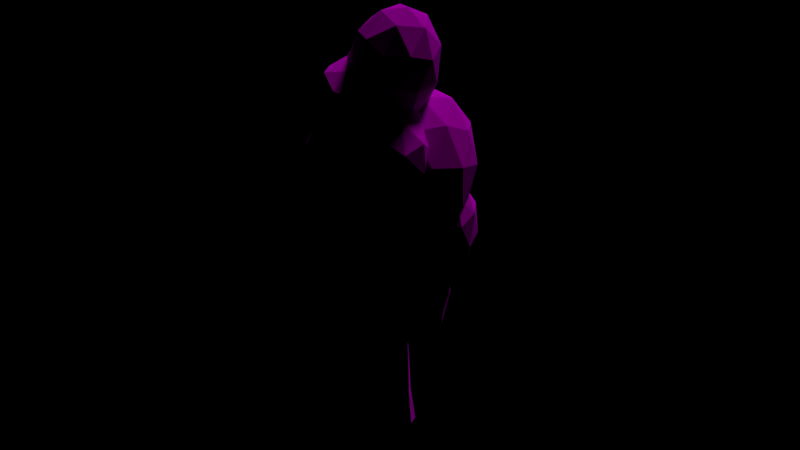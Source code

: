 # Source: City_Tree7.blend  (saved by Blender 2.81.16; exported with 4.5.12 LTS)
import bpy
from mathutils import Matrix  # noqa: F401  (used for matrix-valued properties, if any)

bpy.ops.wm.read_factory_settings(use_empty=True)
scene = bpy.context.scene
scene.name = 'Scene'

# ---- collections
col_collection_1 = bpy.data.collections.new('Collection 1'); scene.collection.children.link(col_collection_1)

# ---- images (referenced by path relative to the original .blend; pixels are not part of the script)
import os
ASSET_DIR = os.environ.get("B2B_ASSET_DIR", "")  # directory of the original .blend (textures are referenced by path, not embedded)
HERE = os.path.dirname(os.path.abspath(__file__))  # packed textures are extracted next to this script under _unpacked/

def load_image(name, relpath, width, height, colorspace="sRGB"):
    """Load a texture the original file referenced (path relative to the .blend, or extracted next to this script)."""
    p = next((c for c in (os.path.join(HERE, relpath), os.path.join(ASSET_DIR, relpath)) if relpath and os.path.exists(c)), "")
    if p:
        img = bpy.data.images.load(p, check_existing=True)
        img.name = name
    else:  # same state as the original file: an image datablock whose file is absent (Cycles renders it pink)
        img = bpy.data.images.new(name, width, height)
        img.source = "FILE"
        img.filepath = "//" + (relpath or name)
    img.colorspace_settings.name = colorspace
    return img
img_7_tree_png = load_image('_7_tree.png', '_7_tree.png', 1024, 1024, 'sRGB')

# ---- materials (node trees are filled in below, after node groups)
mat_7_tree = bpy.data.materials.new('_7_tree')
mat_7_tree.alpha_threshold = 0.0
mat_7_tree.roughness = 0.5

# ---- material node trees
mat_7_tree.use_nodes = True; mat_7_tree.node_tree.nodes.clear()
_N = mat_7_tree.node_tree.nodes; _L = mat_7_tree.node_tree.links
n0 = _N.new('ShaderNodeOutputMaterial'); n0.name = 'Material Output'; n0.location = (300, 300)
n1 = _N.new('ShaderNodeBsdfDiffuse'); n1.name = 'Diffuse BSDF'; n1.location = (10, 300)
n2 = _N.new('ShaderNodeTexImage'); n2.name = 'Image Texture'; n2.location = (-229, 293)
n2.width = 140
n2.image = img_7_tree_png
_L.new(n1.outputs[0], n0.inputs[0])
_L.new(n2.outputs[0], n1.inputs[0])
n0.is_active_output = True

# ---- lights
light_sun = bpy.data.lights.new('Sun', 'SUN')
light_sun.transmission_factor = 0.0
light_sun.angle = 0.1993
light_sun.energy = 1.0
light_sun.shadow_buffer_clip_start = 0.5
light_sun.shadow_soft_size = 0.1
light_sun.shadow_cascade_max_distance = 1000.0

# ---- meshes
me_icosphere_042 = bpy.data.meshes.new('Icosphere.042')
me_icosphere_042.from_pydata([(0.2904, 0.08845, 0.04781), (-0.1046, 0.2802, 0.06088), (0.1046, -0.2802, -0.06088), (-0.2904, -0.08845, -0.04781), (-0.02469, -0.4426, 0.503), (0.09543, -0.2043, 0.5733), (-0.16, -0.08039, 0.5817), (-0.2801, -0.3187, 0.5115), (-0.3215, -0.8634, 1.458), (-0.1053, -0.793, 1.499), (0.2571, -0.1248, -0.00851), (-0.2571, 0.1248, 0.00851), (0.1039, -0.3568, 0.5359), (-0.2886, -0.1663, 0.5489), (0.1209, 0.2399, 0.07074), (-0.1209, -0.2399, -0.07074), (-3.717e-05, -0.07842, 0.5964), (-0.1846, -0.4446, 0.4884), (-0.188, -0.5797, 1.535), (-0.4608, -0.4278, 1.59), (-1.14, -0.1444, 2.112), (-0.2533, 0.02982, 2.24), (0.2309, -0.7285, 2.098), (-1.204, -1.01, 1.891), (-0.868, -0.2701, 2.942), (-0.3122, -0.08981, 1.828), (-0.8334, -0.1922, 1.752), (-0.7114, 0.07672, 2.134), (-1.27, -0.5347, 1.929), (-0.8709, -0.7012, 1.622), (-0.02765, -0.5355, 1.744), (0.09432, -0.2666, 2.126), (-0.373, -0.9134, 1.617), (0.03359, -1.09, 1.916), (-0.8097, -1.256, 1.794), (-1.418, -0.4774, 2.42), (-1.456, -0.9864, 2.29), (-0.5516, 0.002888, 2.622), (-1.073, -0.09954, 2.547), (-0.05363, -0.2093, 2.617), (-1.171, -1.432, 2.207), (-1.258, -0.5513, 2.908), (-1.398, -2.129, 2.711), (-1.832, -1.317, 2.722), (-1.244, -2.393, 3.54), (-2.048, -1.974, 3.42), (-1.948, -1.079, 3.559), (-1.586, -0.9043, 2.757), (-1.386, -1.286, 2.449), (-1.13, -1.763, 2.442), (-0.9166, -2.153, 2.738), (-1.681, -1.756, 2.625), (-1.653, -0.7645, 3.248), (-2.004, -1.139, 3.124), (-1.144, -0.6852, 3.368), (-1.335, -2.388, 3.105), (-0.8263, -2.308, 3.226), (-2.063, -1.665, 3.042), (-1.807, -2.142, 3.035), (-1.717, -2.297, 3.523), (-2.131, -1.525, 3.534), (-1.017, -1.622, 6.217), (-0.4026, -2.301, 6.287), (-0.7839, -3.078, 6.06), (-1.634, -2.879, 5.849), (-1.778, -1.98, 5.946), (-1.365, -2.502, 6.514), (-1.512, -1.621, 5.647), (-1.736, -2.078, 5.514), (-0.5651, -1.528, 5.93), (-1.065, -1.411, 5.806), (-0.1191, -2.456, 5.915), (-0.7906, -3.122, 5.622), (-0.3432, -2.912, 5.781), (-1.652, -2.606, 5.457), (-1.29, -3.005, 5.498), (-1.48, -1.719, 6.146), (-0.6716, -1.908, 6.346), (-0.5345, -2.764, 6.254), (-1.258, -3.104, 5.997), (-1.843, -2.458, 5.93), (-1.237, -2.026, 6.48), (-1.685, -2.236, 6.32), (-0.876, -2.425, 6.521), (-1.1, -2.882, 6.388), (-1.6, -2.765, 6.264), (0.48, -0.9517, 2.201), (0.009438, -0.05354, 2.927), (1.122, -0.6326, 3.092), (0.9835, -1.872, 2.9), (0.2221, -0.4189, 4.074), (-0.002421, -2.424, 3.765), (0.9412, -0.7137, 2.524), (0.2871, -0.3734, 2.427), (0.6646, -0.1858, 2.95), (0.8596, -1.442, 2.411), (1.237, -1.255, 2.935), (0.4511, -2.093, 2.656), (-0.569, -0.17, 3.361), (0.7896, -0.4005, 3.625), (0.1355, -0.06014, 3.528), (1.062, -1.79, 3.503), (1.143, -1.061, 3.615), (-0.1284, -2.418, 3.164), (0.5761, -2.308, 3.33), (-0.4441, -0.3848, 4.036), (-0.06213, -1.421, 1.862), (-0.2241, -2.047, 2.12), (-0.732, -1.656, 2.009), (-0.8348, -2.051, 2.547), (-0.3964, -1.537, 1.848), (0.1802, -1.546, 2.025), (-0.09789, -1.766, 1.913), (0.08501, -1.913, 2.176), (-0.4916, -1.904, 2.0), (-0.9773, -1.541, 2.255), (-0.1957, -2.142, 2.425), (-0.8506, -1.907, 2.251), (-0.5521, -2.137, 2.316), (-0.5547, -2.145, 2.677), (-2.027, -1.688, 3.743), (-1.797, -0.8099, 4.213), (-2.192, -1.977, 4.756), (-1.738, -2.827, 4.348), (-1.488, -0.7125, 3.755), (-2.034, -1.153, 3.916), (-1.248, -0.61, 4.251), (-2.0, -2.339, 3.996), (-1.432, -2.631, 3.884), (-2.132, -1.323, 4.511), (-2.267, -1.839, 4.235), (-1.646, -0.9872, 4.718), (-0.7806, -2.604, 3.944), (-2.097, -2.509, 4.591), (-1.878, -1.673, 5.038), (-1.178, -2.981, 4.411), (-1.857, -2.406, 5.087), (-1.59, -2.906, 4.847), (-0.4285, -2.809, 4.29), (-0.09142, -3.275, 4.991), (-0.9577, -3.31, 4.912), (-0.6383, -3.174, 5.572), (-0.7186, -3.157, 4.549), (-0.2094, -3.136, 4.595), (0.1705, -2.874, 4.757), (-1.239, -3.061, 5.101), (0.09432, -3.006, 5.223), (-0.5205, -3.431, 4.961), (-0.8419, -3.372, 5.302), (-0.2271, -2.947, 5.564), (-0.3327, -3.351, 5.348), (-0.8789, -0.5243, 5.015), (-1.551, -1.153, 5.047), (-0.6161, -0.4804, 4.62), (-1.153, -0.5478, 4.623), (-1.291, -0.7507, 5.095), (-0.4219, -0.6418, 5.09), (-0.839, -0.8089, 5.384), (-1.234, -1.178, 5.403), (-1.048, -1.226, 5.47), (0.04423, -1.509, 5.743), (0.4055, -2.466, 5.643), (-1.342, -1.578, 5.362), (-0.1257, -1.092, 5.448), (-0.5156, -1.285, 5.679), (0.4023, -1.542, 5.51), (0.3388, -2.015, 5.781), (-0.01617, -2.418, 5.827), (0.6147, -2.105, 5.452), (0.4302, -2.564, 5.294), (0.0403, -2.758, 5.526), (0.7697, -2.146, 3.923), (-0.2303, -2.471, 3.923), (0.3225, -0.7694, 4.818), (0.9405, -1.62, 4.818), (0.3089, -2.429, 3.845), (0.9971, -1.929, 4.37), (0.9971, -1.311, 4.37), (0.6338, -2.429, 4.37), (0.6338, -0.811, 4.37), (0.7343, -2.12, 4.896), (0.7343, -1.12, 4.896), (0.2085, -1.12, 5.221), (0.07563, -1.163, 5.221), (0.1658, -1.252, 5.26), (0.4892, -2.125, 5.043), (0.524, -1.709, 5.211), (-0.1756, -0.7347, 4.583), (-0.1419, -0.8654, 4.953), (-0.172, -0.7785, 4.807), (-0.4283, -1.034, 5.396), (-0.2001, -1.012, 5.195), (-0.1074, -1.045, 5.098), (-0.6618, -1.077, 5.452), (-0.7893, -1.193, 5.518), (-1.16, -1.335, 5.411), (-1.322, -1.43, 5.277), (0.09, -2.708, 5.319), (0.1548, -2.662, 5.188), (0.2532, -2.485, 5.02), (0.25, -2.465, 4.828), (0.2021, -2.533, 4.63), (-0.08767, -2.762, 5.471), (-0.04567, -2.586, 4.337), (-0.4256, -2.437, 4.186), (0.2497, -2.375, 4.93), (-0.677, -2.726, 4.29), (-0.8633, -2.867, 4.433), (-1.085, -2.942, 4.603), (-1.3, -2.819, 4.973), (-1.245, -2.891, 4.879), (-1.492, -1.472, 5.091), (-1.454, -1.609, 5.14), (-1.565, -1.108, 4.831), (-1.586, -1.257, 4.914), (-1.038, -0.6678, 4.275), (-0.8979, -0.6947, 4.138), (-1.254, -0.7087, 4.388), (-1.542, -0.9144, 4.632), (-1.016, -0.7025, 3.786), (-0.7385, -0.7411, 4.111), (-0.9168, -0.671, 3.899), (-0.5658, -2.247, 3.869), (-0.7432, -2.208, 3.715), (-0.386, -2.065, 2.752), (-0.3246, -0.7514, 4.288), (-0.1955, -2.364, 3.8), (0.04503, -0.6613, 4.253), (0.3623, -2.265, 3.738), (0.1876, -2.341, 3.752), (0.515, -2.182, 3.774), (-0.1715, -2.061, 2.619), (0.2295, -1.688, 2.348), (0.1489, -1.822, 2.446), (0.06464, -1.936, 2.53), (0.2256, -1.422, 2.235), (0.196, -1.294, 2.234), (0.5319, -0.827, 4.168), (0.8107, -1.133, 4.004), (0.6827, -0.9518, 4.118), (0.8894, -1.444, 3.967), (0.8827, -1.678, 3.853), (0.6517, -2.06, 3.764), (-1.193, -1.501, 5.445), (-1.348, -1.702, 5.316), (-1.376, -1.81, 5.219), (-1.514, -2.169, 5.233), (-1.466, -1.996, 5.246), (-1.496, -2.313, 5.21), (-1.332, -2.615, 5.199), (-1.233, -2.802, 5.275), (-1.069, -1.44, 5.515), (-1.113, -2.968, 5.386), (-0.8737, -3.064, 5.525), (-0.5784, -1.487, 5.723), (-0.8374, -1.42, 5.624), (-0.4157, -1.583, 5.778), (-0.3616, -2.878, 5.591), (-0.6481, -3.037, 5.596), (-0.2232, -1.849, 5.883), (-0.1035, -2.492, 5.755), (-0.146, -2.074, 5.863), (-0.21, -2.707, 5.535), (-1.968, -1.444, 3.759), (-1.972, -1.815, 3.754), (-1.899, -1.248, 3.75), (-1.868, -2.009, 3.755), (-1.76, -2.112, 3.715), (-1.588, -2.233, 3.702), (-1.534, -0.886, 3.662), (-1.319, -2.307, 3.674), (-1.107, -0.8385, 3.602), (-1.276, -0.8352, 3.6), (-1.153, -2.296, 3.635), (-1.013, -2.257, 3.621), (-0.8832, -2.191, 3.639), (-1.027, -0.7166, 3.125), (-1.056, -0.7062, 3.272), (-0.5992, -1.981, 2.848), (-0.7297, -2.014, 2.769), (-0.8434, -1.995, 2.671), (-0.9997, -1.801, 2.506), (-0.7298, -2.168, 3.351), (-0.6666, -2.138, 3.084), (-0.6359, -2.073, 2.95), (0.1092, -1.178, 2.237), (-0.009765, -1.196, 2.0), (-0.2108, -1.269, 1.898), (-1.032, -1.582, 2.429), (-0.5684, -1.408, 1.939), (-0.3572, -1.371, 1.882), (-0.7321, -1.476, 2.025), (-1.241, -1.405, 2.44), (0.2079, -0.9276, 2.222), (-1.456, -0.9162, 2.707), (0.2309, -0.6928, 2.309), (-1.274, -0.705, 2.915), (-0.8583, -0.5438, 3.1), (-0.591, -0.3407, 2.995), (0.06975, -0.3706, 2.499), (0.1713, -0.4969, 2.385), (-0.1423, -0.2525, 2.718), (-0.2825, -0.2403, 2.779), (-0.4544, -0.2734, 2.912), (-0.1748, -0.8946, 1.738), (-0.203, -0.7274, 1.68), (-0.4216, -0.7128, 1.607)], [], [(13, 7, 306), (15, 4, 17), (14, 6, 16), (11, 7, 13), (10, 5, 12), (12, 9, 8), (17, 8, 306), (16, 6, 18), (4, 12, 8), (306, 305, 18), (10, 4, 2), (11, 6, 1), (6, 306, 18), (18, 305, 304, 9), (5, 18, 9), (7, 17, 306), (14, 5, 0), (15, 7, 3), (15, 2, 4), (14, 1, 6), (11, 3, 7), (10, 0, 5), (12, 5, 9), (17, 4, 8), (8, 9, 304, 32), (306, 8, 32), (10, 12, 4), (11, 13, 6), (6, 13, 306), (5, 16, 18), (14, 16, 5), (15, 17, 7), (19, 26, 25), (20, 26, 28), (19, 25, 30), (19, 30, 305, 306), (20, 28, 35), (21, 27, 37), (22, 31, 300, 295), (23, 34, 40), (20, 35, 38), (21, 37, 39), (22, 295, 293), (23, 40, 36), (24, 41, 276, 297), (41, 294, 296), (36, 48, 294), (36, 40, 292, 48), (40, 288, 292), (39, 37, 303, 302, 301), (37, 24, 298, 303), (38, 41, 24), (38, 35, 41), (35, 294, 41), (40, 115, 288), (40, 34, 291, 115), (34, 290, 289, 291), (33, 22, 293, 285), (31, 21, 39), (37, 38, 24), (37, 27, 38), (27, 20, 38), (35, 36, 294), (35, 28, 36), (28, 23, 36), (29, 34, 23), (29, 32, 34), (32, 290, 34), (290, 32, 33), (30, 22, 33), (30, 31, 22), (30, 25, 31), (25, 21, 31), (28, 29, 23), (28, 26, 29), (26, 19, 29), (25, 27, 21), (25, 26, 27), (26, 20, 27), (42, 50, 55), (43, 51, 57), (42, 55, 58), (43, 57, 53), (44, 273, 270), (45, 59, 266), (46, 60, 263, 265), (60, 45, 266, 264), (59, 44, 270, 268), (53, 60, 46), (53, 57, 60), (57, 45, 60), (58, 59, 45), (58, 55, 59), (55, 44, 59), (56, 275, 274, 273, 44), (56, 282, 275), (54, 269, 272, 271), (54, 52, 269), (52, 46, 269), (57, 58, 45), (57, 51, 58), (51, 42, 58), (55, 56, 44), (55, 50, 56), (50, 284, 283, 56), (52, 53, 46), (52, 47, 53), (47, 43, 53), (48, 51, 43), (48, 49, 51), (49, 42, 51), (49, 50, 42), (49, 281, 280, 50), (47, 48, 43), (61, 76, 81), (62, 77, 83), (63, 78, 84), (64, 79, 85), (65, 80, 82), (82, 85, 66), (82, 80, 85), (80, 64, 85), (85, 84, 66), (85, 79, 84), (79, 63, 84), (84, 83, 66), (84, 78, 83), (78, 62, 83), (83, 81, 66), (83, 77, 81), (77, 61, 81), (81, 82, 66), (81, 76, 82), (76, 65, 82), (68, 80, 65), (68, 74, 80), (74, 64, 80), (75, 79, 64), (75, 72, 79), (72, 63, 79), (73, 78, 63), (73, 71, 78), (71, 62, 78), (259, 77, 62), (259, 69, 77), (69, 61, 77), (70, 76, 61), (70, 67, 76), (67, 65, 76), (74, 75, 64), (74, 249, 250, 75), (72, 73, 63), (72, 258, 257, 73), (71, 259, 62), (71, 167, 261, 259), (69, 70, 61), (69, 254, 255, 70), (67, 68, 65), (86, 93, 92), (87, 93, 299, 39, 301, 302), (86, 92, 95), (86, 95, 235), (86, 235, 236, 285, 293), (87, 302, 303, 298, 98), (88, 94, 99), (89, 96, 101), (87, 98, 100), (88, 99, 102), (89, 101, 104), (90, 105, 225, 227), (105, 219, 221, 220), (276, 277, 54, 271, 219), (103, 91, 223), (104, 230, 228, 229, 91), (104, 101, 242, 230), (102, 239, 238, 240), (102, 99, 239), (99, 90, 237, 239), (100, 105, 90), (100, 98, 105), (98, 219, 105), (103, 104, 91), (103, 97, 104), (97, 89, 104), (101, 102, 240, 241), (101, 96, 102), (96, 88, 102), (99, 100, 90), (99, 94, 100), (94, 87, 100), (98, 276, 219), (98, 298, 297, 276), (95, 89, 97), (95, 96, 89), (95, 92, 96), (92, 88, 96), (93, 86, 293, 295, 300), (92, 94, 88), (92, 93, 94), (93, 87, 94), (106, 287, 286), (106, 286, 111), (106, 111, 112), (106, 112, 110), (107, 113, 116), (108, 114, 117), (107, 116, 118), (108, 117, 115), (109, 119, 279, 280), (119, 224, 278), (115, 281, 288), (115, 117, 281), (117, 109, 281), (118, 119, 109), (118, 116, 119), (116, 231, 224, 119), (117, 118, 109), (117, 114, 118), (114, 107, 118), (116, 234, 231), (116, 113, 234), (113, 232, 233, 234), (110, 114, 108), (110, 112, 114), (112, 107, 114), (112, 113, 107), (112, 111, 113), (111, 232, 113), (111, 235, 232), (111, 286, 236, 235), (286, 285, 236), (120, 264, 266, 267, 127), (121, 125, 129), (120, 127, 130), (121, 129, 131), (122, 133, 136), (123, 135, 137), (137, 210, 209, 249), (137, 135, 208, 210), (135, 207, 208), (134, 122, 136), (136, 137, 249), (136, 133, 137), (133, 123, 137), (128, 135, 123), (128, 132, 135), (132, 206, 207, 135), (131, 134, 211, 214, 213), (131, 129, 134), (129, 122, 134), (130, 133, 122), (130, 127, 133), (127, 123, 133), (132, 204, 206), (132, 223, 222, 204), (126, 121, 131), (129, 130, 122), (129, 125, 130), (125, 120, 130), (127, 128, 123), (127, 267, 268, 128), (124, 121, 126), (124, 125, 121), (124, 269, 265, 125), (138, 203, 143), (138, 143, 142), (139, 146, 150), (140, 147, 148), (148, 150, 141), (148, 147, 150), (147, 139, 150), (150, 149, 141), (150, 146, 149), (146, 197, 202, 149), (149, 257, 258, 141), (149, 262, 257), (145, 140, 148), (142, 147, 140), (142, 143, 147), (143, 139, 147), (144, 146, 139), (144, 205, 146), (205, 199, 198, 197, 146), (143, 144, 139), (143, 203, 144), (203, 201, 144), (225, 216, 153), (225, 153, 187), (151, 155, 157), (152, 212, 158), (158, 195, 159), (158, 212, 196, 195), (156, 151, 157), (157, 158, 159, 194), (157, 155, 158), (155, 152, 158), (153, 151, 156), (154, 155, 151), (154, 218, 155), (218, 152, 155), (153, 154, 151), (153, 216, 154), (216, 215, 217, 154), (218, 213, 214, 152), (159, 195, 196, 162), (159, 162, 243, 251), (159, 251, 255, 254, 164), (160, 259, 166), (167, 170, 161), (167, 260, 262, 170), (170, 169, 161), (170, 202, 197, 198, 169), (169, 168, 161), (169, 185, 168), (168, 166, 161), (168, 165, 166), (165, 160, 166), (166, 167, 161), (166, 259, 261, 167), (163, 160, 165), (164, 259, 160), (164, 254, 256, 259), (163, 164, 160), (163, 190, 193, 164), (162, 212, 245, 244), (162, 196, 212), (171, 242, 241), (171, 241, 176), (172, 175, 203), (171, 176, 178), (200, 180, 185, 205), (173, 188, 182), (174, 181, 186), (186, 182, 184), (186, 181, 182), (181, 173, 182), (182, 183, 184), (182, 188, 192, 183), (180, 174, 186), (177, 181, 174), (177, 179, 181), (179, 173, 181), (227, 189, 188, 173), (227, 225, 187, 189), (203, 200, 201), (178, 180, 200), (178, 176, 180), (176, 174, 180), (179, 227, 173), (179, 237, 227), (203, 178, 200), (203, 175, 178), (175, 171, 178), (176, 177, 174), (176, 241, 177), (168, 186, 165), (184, 183, 163, 165), (185, 186, 168), (186, 184, 165), (194, 193, 190, 157), (192, 156, 190, 191), (187, 153, 156), (191, 190, 163), (192, 188, 189, 187, 156), (157, 190, 156), (192, 191, 163, 183), (198, 199, 205, 169), (204, 203, 138), (205, 185, 169), (201, 200, 205, 144), (202, 262, 149), (217, 215, 126), (214, 211, 212, 152), (217, 218, 154), (208, 142, 140), (204, 222, 172), (206, 204, 138), (249, 209, 145), (208, 207, 142), (207, 206, 138, 142), (208, 140, 145), (209, 210, 208, 145), (213, 218, 131), (238, 239, 179, 177), (228, 230, 242, 171, 175), (225, 220, 216), (222, 226, 172), (226, 91, 229, 175, 172), (220, 221, 126, 215, 216), (229, 228, 175), (231, 234, 233, 232, 97), (231, 97, 103), (224, 231, 103, 283, 284), (227, 237, 90), (219, 271, 272, 124), (241, 240, 238, 177), (221, 219, 124, 126), (97, 232, 235, 95), (239, 237, 179), (251, 243, 67, 70), (256, 254, 69), (71, 260, 167), (247, 245, 212, 211, 134), (245, 247, 246, 248, 68), (257, 262, 73), (255, 251, 70), (262, 260, 71, 73), (252, 145, 148), (258, 72, 253, 141), (75, 252, 253, 72), (243, 162, 244, 245, 67), (249, 248, 246, 136), (248, 249, 74), (262, 202, 170), (252, 250, 249, 145), (248, 74, 68), (253, 252, 148, 141), (250, 252, 75), (246, 247, 134, 136), (268, 270, 273, 128), (265, 269, 46), (278, 279, 119), (275, 282, 223), (280, 279, 278, 284, 50), (283, 282, 56), (264, 120, 263, 60), (268, 267, 266, 59), (272, 269, 124), (282, 283, 103, 223), (284, 278, 224), (265, 263, 120, 125), (274, 275, 223, 132), (280, 281, 109), (273, 274, 132, 128), (286, 287, 290, 33), (48, 292, 288, 49), (290, 287, 106, 110), (296, 276, 41), (296, 52, 54), (297, 298, 24), (288, 281, 49), (115, 291, 108), (39, 299, 300, 31), (289, 290, 110), (291, 289, 110, 108), (296, 47, 52), (296, 294, 47), (300, 299, 93), (32, 304, 305, 30, 33), (19, 306, 32, 29), (47, 294, 48), (67, 245, 68), (223, 91, 226, 222), (101, 241, 242), (172, 203, 204), (186, 185, 180), (193, 194, 159, 164), (131, 218, 217, 126), (220, 225, 105), (69, 259, 256), (277, 276, 296, 54), (285, 286, 33)])
_uv = me_icosphere_042.uv_layers.new(name='UVMap')
_uv.uv.foreach_set('vector', [0.6376, 0.6996, 0.6553, 0.7021, 0.6498, 0.8281, 0.9869, 0.4781, 0.9674, 0.4257, 0.9854, 0.4268, 0.9908, 0.9361, 0.9713, 0.8744, 0.9891, 0.8743, 0.6296, 0.6349, 0.6553, 0.7021, 0.6376, 0.6996, 0.9632, 0.5515, 0.9808, 0.6129, 0.9652, 0.6118, 0.1975, 0.326, 0.2232, 0.3795, 0.2107, 0.3894, 0.6708, 0.7014, 0.6731, 0.8163, 0.6498, 0.8281, 0.9891, 0.8743, 0.9713, 0.8744, 0.9902, 0.7704, 0.9503, 0.6197, 0.9652, 0.6118, 0.9515, 0.7278, 0.965, 0.7528, 0.9908, 0.7479, 0.9902, 0.7704, 0.9632, 0.5515, 0.9503, 0.6197, 0.9399, 0.5607, 0.946, 0.9277, 0.9713, 0.8744, 0.9667, 0.9396, 0.9713, 0.8744, 0.965, 0.7528, 0.9902, 0.7704, 0.9871, 0.7198, 0.9808, 0.7355, 0.9699, 0.7412, 0.969, 0.7146, 0.9808, 0.6129, 0.9871, 0.7198, 0.969, 0.7146, 0.6553, 0.7021, 0.6708, 0.7014, 0.6498, 0.8281, 0.9568, 0.1483, 0.9819, 0.1036, 0.9819, 0.1531, 0.5469, 0.9397, 0.5712, 0.8853, 0.5719, 0.9397, 0.9583, 0.5406, 0.935, 0.5303, 0.9583, 0.481, 0.9908, 0.9361, 0.9667, 0.9396, 0.9713, 0.8744, 0.6296, 0.6349, 0.654, 0.6399, 0.6553, 0.7021, 0.9632, 0.5515, 0.9871, 0.5501, 0.9808, 0.6129, 0.9652, 0.6118, 0.9808, 0.6129, 0.969, 0.7146, 0.9854, 0.4268, 0.9674, 0.4257, 0.9869, 0.332, 0.246, 0.3267, 0.2663, 0.3105, 0.2748, 0.3325, 0.2505, 0.34, 0.6498, 0.8281, 0.6731, 0.8163, 0.6711, 0.8356, 0.9632, 0.5515, 0.9652, 0.6118, 0.9503, 0.6197, 0.946, 0.9277, 0.9549, 0.8679, 0.9713, 0.8744, 0.9713, 0.8744, 0.9549, 0.8679, 0.965, 0.7528, 0.9819, 0.1036, 0.9655, 0.09884, 0.9803, 0.008923, 0.9568, 0.1483, 0.9655, 0.09884, 0.9819, 0.1036, 0.6731, 0.6373, 0.6708, 0.7014, 0.6553, 0.7021, 0.3434, 0.03303, 0.3909, 0.008923, 0.3723, 0.05264, 0.5876, 0.3605, 0.6299, 0.332, 0.6272, 0.3856, 0.3434, 0.03303, 0.3723, 0.05264, 0.3254, 0.08147, 0.04599, 0.08547, 0.09923, 0.07832, 0.08604, 0.1023, 0.06082, 0.1097, 0.5876, 0.3605, 0.6272, 0.3856, 0.5784, 0.4172, 0.4092, 0.08407, 0.4296, 0.03892, 0.4568, 0.08927, 0.3295, 0.1331, 0.364, 0.1115, 0.3689, 0.143, 0.3489, 0.1476, 0.009499, 0.1885, 0.0518, 0.1862, 0.04308, 0.2369, 0.5876, 0.3605, 0.5784, 0.4172, 0.5509, 0.3831, 0.4092, 0.08407, 0.4568, 0.08927, 0.4163, 0.1341, 0.5764, 0.3096, 0.581, 0.2878, 0.5965, 0.3096, 0.6673, 0.4215, 0.6736, 0.4769, 0.6252, 0.453, 0.919, 0.1011, 0.9095, 0.04862, 0.9499, 0.0535, 0.948, 0.08037, 0.9095, 0.04862, 0.9067, 0.008923, 0.9189, 0.03634, 0.6252, 0.453, 0.6364, 0.4867, 0.5861, 0.4743, 0.6252, 0.453, 0.6736, 0.4769, 0.6503, 0.492, 0.6364, 0.4867, 0.5433, 0.2917, 0.5258, 0.3158, 0.5167, 0.2878, 0.946, 0.1788, 0.9003, 0.1515, 0.9441, 0.1363, 0.9441, 0.155, 0.9499, 0.1668, 0.9003, 0.1515, 0.919, 0.1011, 0.9452, 0.1188, 0.9441, 0.1363, 0.8679, 0.1012, 0.9095, 0.04862, 0.919, 0.1011, 0.8679, 0.1012, 0.8614, 0.04703, 0.9095, 0.04862, 0.5784, 0.4172, 0.5861, 0.4743, 0.549, 0.4506, 0.5433, 0.2917, 0.5433, 0.3166, 0.5258, 0.3158, 0.04308, 0.2369, 0.0518, 0.1862, 0.07839, 0.2109, 0.06808, 0.2384, 0.0518, 0.1862, 0.104, 0.1762, 0.08761, 0.1928, 0.07839, 0.2109, 0.1334, 0.1316, 0.1483, 0.09568, 0.1592, 0.1196, 0.1594, 0.1479, 0.364, 0.1115, 0.4092, 0.08407, 0.4163, 0.1341, 0.9003, 0.1515, 0.8679, 0.1012, 0.919, 0.1011, 0.9003, 0.1515, 0.8521, 0.15, 0.8679, 0.1012, 0.8521, 0.15, 0.837, 0.09835, 0.8679, 0.1012, 0.5784, 0.4172, 0.6252, 0.453, 0.5861, 0.4743, 0.5784, 0.4172, 0.6272, 0.3856, 0.6252, 0.453, 0.6272, 0.3856, 0.6673, 0.4215, 0.6252, 0.453, 0.01767, 0.1329, 0.0518, 0.1862, 0.009499, 0.1885, 0.01767, 0.1329, 0.07325, 0.1256, 0.0518, 0.1862, 0.07325, 0.1256, 0.104, 0.1762, 0.0518, 0.1862, 0.104, 0.1762, 0.07325, 0.1256, 0.1334, 0.1316, 0.09923, 0.07832, 0.1483, 0.09568, 0.1334, 0.1316, 0.3254, 0.08147, 0.364, 0.1115, 0.3295, 0.1331, 0.3254, 0.08147, 0.3723, 0.05264, 0.364, 0.1115, 0.3723, 0.05264, 0.4092, 0.08407, 0.364, 0.1115, 0.6272, 0.3856, 0.6767, 0.3678, 0.6673, 0.4215, 0.6272, 0.3856, 0.6299, 0.332, 0.6767, 0.3678, 0.009302, 0.09007, 0.04599, 0.08547, 0.01767, 0.1329, 0.3723, 0.05264, 0.4296, 0.03892, 0.4092, 0.08407, 0.3723, 0.05264, 0.3909, 0.008923, 0.4296, 0.03892, 0.3909, 0.008923, 0.441, 0.009687, 0.4296, 0.03892, 0.0705, 0.3309, 0.1193, 0.3089, 0.1049, 0.3661, 0.6027, 0.5205, 0.6475, 0.5469, 0.595, 0.5778, 0.0705, 0.3309, 0.1049, 0.3661, 0.04699, 0.3661, 0.6027, 0.5205, 0.595, 0.5778, 0.5516, 0.5367, 0.6651, 0.8556, 0.6475, 0.8581, 0.6511, 0.8422, 0.7216, 0.9355, 0.7354, 0.8891, 0.7623, 0.9218, 0.4635, 0.7033, 0.4842, 0.6587, 0.5027, 0.6772, 0.4916, 0.696, 0.7412, 0.9672, 0.7216, 0.9355, 0.7623, 0.9218, 0.7633, 0.9414, 0.7354, 0.8891, 0.7492, 0.8381, 0.7633, 0.852, 0.76, 0.8826, 0.5516, 0.5367, 0.5426, 0.6, 0.5135, 0.5583, 0.5516, 0.5367, 0.595, 0.5778, 0.5426, 0.6, 0.595, 0.5778, 0.5875, 0.6283, 0.5426, 0.6, 0.6835, 0.897, 0.7354, 0.8891, 0.7216, 0.9355, 0.6835, 0.897, 0.6997, 0.8398, 0.7354, 0.8891, 0.6997, 0.8398, 0.7492, 0.8381, 0.7354, 0.8891, 0.6651, 0.9136, 0.6296, 0.8814, 0.6407, 0.871, 0.6475, 0.8581, 0.6651, 0.8556, 0.6651, 0.9136, 0.6415, 0.9155, 0.6296, 0.8814, 0.4657, 0.8027, 0.4793, 0.7527, 0.4854, 0.7798, 0.495, 0.795, 0.4657, 0.8027, 0.4354, 0.7519, 0.4793, 0.7527, 0.4354, 0.7519, 0.4635, 0.7033, 0.4793, 0.7527, 0.595, 0.5778, 0.6386, 0.6102, 0.5875, 0.6283, 0.595, 0.5778, 0.6475, 0.5469, 0.6386, 0.6102, 0.6475, 0.5469, 0.6767, 0.5757, 0.6386, 0.6102, 0.6997, 0.8398, 0.7294, 0.7955, 0.7492, 0.8381, 0.1049, 0.3661, 0.1193, 0.3089, 0.1571, 0.3369, 0.1193, 0.3089, 0.1538, 0.295, 0.1596, 0.3076, 0.1571, 0.3369, 0.5248, 0.5026, 0.5516, 0.5367, 0.5135, 0.5583, 0.5248, 0.5026, 0.5772, 0.4804, 0.5516, 0.5367, 0.5772, 0.4804, 0.6027, 0.5205, 0.5516, 0.5367, 0.6364, 0.4867, 0.6475, 0.5469, 0.6027, 0.5205, 0.02871, 0.2443, 0.07025, 0.2736, 0.02556, 0.3089, 0.07025, 0.2736, 0.0705, 0.3309, 0.02556, 0.3089, 0.07025, 0.2736, 0.1193, 0.3089, 0.0705, 0.3309, 0.07025, 0.2736, 0.08737, 0.2726, 0.1174, 0.2882, 0.1193, 0.3089, 0.5772, 0.4804, 0.6364, 0.4867, 0.6027, 0.5205, 0.8618, 0.3781, 0.9161, 0.3752, 0.8933, 0.4278, 0.8164, 0.4524, 0.8314, 0.4171, 0.8666, 0.4715, 0.05586, 0.8191, 0.08626, 0.7803, 0.1054, 0.8369, 0.9253, 0.6495, 0.8856, 0.6815, 0.8856, 0.6213, 0.2825, 0.7331, 0.2423, 0.6969, 0.2848, 0.6889, 0.9513, 0.4296, 0.9606, 0.4744, 0.9218, 0.4706, 0.887, 0.5836, 0.933, 0.6065, 0.8856, 0.6213, 0.933, 0.6065, 0.9253, 0.6495, 0.8856, 0.6213, 0.8856, 0.6213, 0.8396, 0.6587, 0.847, 0.6107, 0.8856, 0.6213, 0.8856, 0.6815, 0.8396, 0.6587, 0.8856, 0.6815, 0.847, 0.7131, 0.8396, 0.6587, 0.1054, 0.8369, 0.1379, 0.7882, 0.1437, 0.8324, 0.1054, 0.8369, 0.08626, 0.7803, 0.1379, 0.7882, 0.08626, 0.7803, 0.1112, 0.7361, 0.1379, 0.7882, 0.8666, 0.4715, 0.8933, 0.4278, 0.9218, 0.4706, 0.8666, 0.4715, 0.8314, 0.4171, 0.8933, 0.4278, 0.8314, 0.4171, 0.8618, 0.3781, 0.8933, 0.4278, 0.8933, 0.4278, 0.9513, 0.4296, 0.9218, 0.4706, 0.8933, 0.4278, 0.9161, 0.3752, 0.9513, 0.4296, 0.9161, 0.3752, 0.9606, 0.3811, 0.9513, 0.4296, 0.2423, 0.7601, 0.2423, 0.6969, 0.2825, 0.7331, 0.2423, 0.7601, 0.191, 0.7283, 0.2423, 0.6969, 0.191, 0.7283, 0.1952, 0.6789, 0.2423, 0.6969, 0.933, 0.7039, 0.8856, 0.6815, 0.9253, 0.6495, 0.933, 0.7039, 0.887, 0.7412, 0.8856, 0.6815, 0.887, 0.7412, 0.847, 0.7131, 0.8856, 0.6815, 0.02764, 0.7655, 0.08626, 0.7803, 0.05586, 0.8191, 0.02764, 0.7655, 0.06016, 0.7167, 0.08626, 0.7803, 0.06016, 0.7167, 0.1112, 0.7361, 0.08626, 0.7803, 0.09142, 0.6789, 0.1437, 0.7294, 0.1112, 0.7361, 0.7702, 0.9238, 0.8092, 0.8894, 0.8314, 0.9211, 0.8159, 0.3579, 0.8618, 0.3781, 0.8314, 0.4171, 0.8682, 0.332, 0.9161, 0.3752, 0.8618, 0.3781, 0.8682, 0.332, 0.9263, 0.3338, 0.9161, 0.3752, 0.9263, 0.3338, 0.9606, 0.3811, 0.9161, 0.3752, 0.191, 0.7283, 0.1505, 0.7078, 0.1952, 0.6789, 0.191, 0.7283, 0.1636, 0.758, 0.1505, 0.7417, 0.1505, 0.7078, 0.01052, 0.8129, 0.02764, 0.7655, 0.05586, 0.8191, 0.01052, 0.8129, 0.009302, 0.7947, 0.01106, 0.76, 0.02764, 0.7655, 0.06016, 0.7167, 0.09142, 0.6789, 0.1112, 0.7361, 0.06016, 0.7167, 0.05124, 0.7038, 0.07582, 0.6892, 0.09142, 0.6789, 0.8159, 0.3579, 0.8682, 0.332, 0.8618, 0.3781, 0.8092, 0.8894, 0.794, 0.8727, 0.803, 0.8428, 0.8314, 0.8365, 0.2848, 0.7913, 0.2423, 0.7601, 0.2825, 0.7331, 0.3118, 0.1666, 0.3721, 0.1516, 0.3242, 0.2198, 0.4464, 0.1574, 0.3721, 0.1516, 0.3909, 0.1397, 0.4163, 0.1341, 0.4275, 0.1357, 0.4413, 0.1287, 0.1854, 0.1067, 0.237, 0.07335, 0.2499, 0.1389, 0.1854, 0.1067, 0.2499, 0.1389, 0.1793, 0.1637, 0.1854, 0.1067, 0.1793, 0.1637, 0.1718, 0.1537, 0.1594, 0.1479, 0.1592, 0.1196, 0.4464, 0.1574, 0.4413, 0.1287, 0.4606, 0.1259, 0.4719, 0.1231, 0.5099, 0.1468, 0.365, 0.2734, 0.4034, 0.2144, 0.4407, 0.2796, 0.6924, 0.7097, 0.6835, 0.6384, 0.7461, 0.6793, 0.4464, 0.1574, 0.5099, 0.1468, 0.4885, 0.2114, 0.365, 0.2734, 0.4407, 0.2796, 0.3846, 0.3254, 0.6924, 0.7097, 0.7461, 0.6793, 0.7563, 0.759, 0.3782, 0.8017, 0.3793, 0.7306, 0.4286, 0.7481, 0.414, 0.7867, 0.3793, 0.7306, 0.4008, 0.6587, 0.4036, 0.6733, 0.4212, 0.6986, 0.4576, 0.8129, 0.4654, 0.81, 0.4657, 0.8027, 0.495, 0.795, 0.5027, 0.8107, 0.2324, 0.9207, 0.167, 0.9407, 0.1662, 0.8552, 0.7563, 0.759, 0.8034, 0.7373, 0.8088, 0.7546, 0.8204, 0.7709, 0.8327, 0.7888, 0.7563, 0.759, 0.7461, 0.6793, 0.7947, 0.7189, 0.8034, 0.7373, 0.7557, 0.6052, 0.8327, 0.6058, 0.813, 0.6185, 0.8031, 0.6434, 0.3846, 0.3254, 0.4407, 0.2796, 0.4587, 0.3228, 0.3439, 0.8464, 0.3782, 0.8017, 0.4201, 0.8335, 0.4276, 0.8464, 0.3118, 0.7776, 0.3793, 0.7306, 0.3782, 0.8017, 0.3118, 0.7776, 0.3196, 0.6967, 0.3793, 0.7306, 0.3196, 0.6967, 0.4008, 0.6587, 0.3793, 0.7306, 0.2324, 0.9207, 0.2094, 0.9906, 0.167, 0.9407, 0.2256, 0.3076, 0.2455, 0.2284, 0.2979, 0.2671, 0.2455, 0.2284, 0.3009, 0.1899, 0.2979, 0.2671, 0.7461, 0.6793, 0.7557, 0.6052, 0.8031, 0.6434, 0.7913, 0.6685, 0.7461, 0.6793, 0.6835, 0.6384, 0.7557, 0.6052, 0.6835, 0.6384, 0.7089, 0.5836, 0.7557, 0.6052, 0.4407, 0.2796, 0.4885, 0.2114, 0.5099, 0.2683, 0.4407, 0.2796, 0.4034, 0.2144, 0.4885, 0.2114, 0.4034, 0.2144, 0.4464, 0.1574, 0.4885, 0.2114, 0.289, 0.9259, 0.2392, 0.8862, 0.289, 0.8393, 0.289, 0.9259, 0.2485, 0.9388, 0.2469, 0.9068, 0.2392, 0.8862, 0.2499, 0.1389, 0.3009, 0.1899, 0.2455, 0.2284, 0.2499, 0.1389, 0.305, 0.1223, 0.3009, 0.1899, 0.2499, 0.1389, 0.237, 0.07335, 0.305, 0.1223, 0.3242, 0.2198, 0.365, 0.2734, 0.3126, 0.2884, 0.1568, 0.07335, 0.1854, 0.1067, 0.1592, 0.1196, 0.1572, 0.1006, 0.1481, 0.08899, 0.3242, 0.2198, 0.4034, 0.2144, 0.365, 0.2734, 0.3242, 0.2198, 0.3721, 0.1516, 0.4034, 0.2144, 0.3721, 0.1516, 0.4464, 0.1574, 0.4034, 0.2144, 0.9055, 0.4885, 0.9282, 0.481, 0.9227, 0.5017, 0.9055, 0.4885, 0.9227, 0.5017, 0.8887, 0.5197, 0.1334, 0.1644, 0.1692, 0.1692, 0.1448, 0.1994, 0.1334, 0.1644, 0.1448, 0.1994, 0.1045, 0.1919, 0.1526, 0.2392, 0.1805, 0.2131, 0.1736, 0.258, 0.465, 0.8891, 0.4354, 0.8922, 0.4461, 0.8525, 0.1526, 0.2392, 0.1736, 0.258, 0.1336, 0.2721, 0.465, 0.8891, 0.4461, 0.8525, 0.4874, 0.8584, 0.8631, 0.5345, 0.8561, 0.4994, 0.8796, 0.5122, 0.8774, 0.5289, 0.8561, 0.4994, 0.8585, 0.481, 0.8819, 0.4961, 0.4874, 0.8584, 0.467, 0.8246, 0.4888, 0.8377, 0.4874, 0.8584, 0.4461, 0.8525, 0.467, 0.8246, 0.4461, 0.8525, 0.4394, 0.8196, 0.467, 0.8246, 0.8241, 0.5214, 0.8561, 0.4994, 0.8631, 0.5345, 0.8241, 0.5214, 0.8159, 0.4822, 0.8561, 0.4994, 0.9353, 0.2711, 0.9583, 0.2735, 0.9698, 0.2975, 0.9573, 0.3125, 0.8445, 0.5569, 0.8241, 0.5214, 0.8631, 0.5345, 0.0933, 0.2646, 0.1158, 0.2358, 0.1336, 0.2721, 0.1158, 0.2358, 0.1526, 0.2392, 0.1336, 0.2721, 0.9353, 0.2711, 0.9594, 0.2426, 0.9583, 0.2735, 0.9353, 0.2711, 0.9295, 0.223, 0.9594, 0.2426, 0.9295, 0.223, 0.9609, 0.206, 0.9601, 0.2251, 0.9594, 0.2426, 0.1045, 0.1919, 0.1158, 0.2358, 0.08407, 0.2264, 0.1045, 0.1919, 0.1448, 0.1994, 0.1158, 0.2358, 0.1448, 0.1994, 0.1526, 0.2392, 0.1158, 0.2358, 0.1448, 0.1994, 0.1805, 0.2131, 0.1526, 0.2392, 0.1448, 0.1994, 0.1692, 0.1692, 0.1805, 0.2131, 0.9423, 0.1865, 0.9609, 0.206, 0.9295, 0.223, 0.9423, 0.1865, 0.9698, 0.1855, 0.9609, 0.206, 0.8887, 0.5197, 0.9227, 0.5017, 0.9143, 0.5369, 0.9046, 0.5403, 0.9227, 0.5017, 0.9282, 0.5306, 0.9143, 0.5369, 0.714, 0.4664, 0.7078, 0.4539, 0.6959, 0.4355, 0.6835, 0.4283, 0.7115, 0.3905, 0.7872, 0.5451, 0.7532, 0.5157, 0.809, 0.4752, 0.714, 0.4664, 0.7115, 0.3905, 0.766, 0.429, 0.5389, 0.8519, 0.5135, 0.7808, 0.5745, 0.8099, 0.9224, 0.8944, 0.884, 0.8681, 0.9392, 0.837, 0.8431, 0.8243, 0.8396, 0.7599, 0.8926, 0.7958, 0.8926, 0.7958, 0.8937, 0.7604, 0.907, 0.7668, 0.9392, 0.773, 0.8926, 0.7958, 0.8396, 0.7599, 0.861, 0.7479, 0.8937, 0.7604, 0.5502, 0.3149, 0.5695, 0.2878, 0.5695, 0.3198, 0.5605, 0.7231, 0.515, 0.7042, 0.5628, 0.6514, 0.9392, 0.837, 0.8926, 0.7958, 0.9392, 0.773, 0.9392, 0.837, 0.884, 0.8681, 0.8926, 0.7958, 0.884, 0.8681, 0.8431, 0.8243, 0.8926, 0.7958, 0.7395, 0.07009, 0.708, 0.1353, 0.687, 0.0763, 0.7395, 0.07009, 0.7825, 0.1287, 0.708, 0.1353, 0.7825, 0.1287, 0.7671, 0.1611, 0.7379, 0.1587, 0.708, 0.1353, 0.5745, 0.8099, 0.5605, 0.7231, 0.6044, 0.7462, 0.588, 0.7747, 0.5872, 0.7937, 0.5745, 0.8099, 0.5135, 0.7808, 0.5605, 0.7231, 0.5135, 0.7808, 0.515, 0.7042, 0.5605, 0.7231, 0.766, 0.429, 0.7674, 0.35, 0.809, 0.3976, 0.766, 0.429, 0.7115, 0.3905, 0.7674, 0.35, 0.7115, 0.3905, 0.7163, 0.332, 0.7674, 0.35, 0.7825, 0.1287, 0.8122, 0.1645, 0.7671, 0.1611, 0.7825, 0.1287, 0.827, 0.102, 0.8302, 0.1272, 0.8122, 0.1645, 0.5996, 0.8786, 0.5389, 0.8519, 0.5745, 0.8099, 0.809, 0.4752, 0.766, 0.429, 0.809, 0.3976, 0.809, 0.4752, 0.7532, 0.5157, 0.766, 0.429, 0.7532, 0.5157, 0.714, 0.4664, 0.766, 0.429, 0.7241, 0.01292, 0.7395, 0.07009, 0.687, 0.0763, 0.7241, 0.01292, 0.7689, 0.008923, 0.7701, 0.02887, 0.7395, 0.07009, 0.4854, 0.634, 0.4366, 0.652, 0.4283, 0.6086, 0.7338, 0.577, 0.7532, 0.5157, 0.7872, 0.5451, 0.7338, 0.577, 0.7193, 0.5614, 0.7277, 0.5142, 0.7532, 0.5157, 0.7762, 0.1866, 0.8191, 0.2121, 0.7518, 0.2364, 0.7762, 0.1866, 0.7518, 0.2364, 0.7182, 0.1906, 0.1793, 0.4392, 0.1394, 0.4591, 0.153, 0.398, 0.8398, 0.2226, 0.8747, 0.1855, 0.8831, 0.234, 0.8831, 0.234, 0.9227, 0.1985, 0.9214, 0.2449, 0.8831, 0.234, 0.8747, 0.1855, 0.9227, 0.1985, 0.1933, 0.3963, 0.1793, 0.4392, 0.153, 0.398, 0.153, 0.398, 0.105, 0.4201, 0.1207, 0.3728, 0.153, 0.398, 0.1394, 0.4591, 0.105, 0.4201, 0.1394, 0.4591, 0.1095, 0.4716, 0.1, 0.4467, 0.105, 0.4201, 0.5787, 0.9034, 0.5898, 0.9107, 0.5961, 0.9467, 0.5878, 0.9548, 0.5787, 0.9034, 0.5961, 0.8853, 0.5898, 0.9107, 0.837, 0.2688, 0.8398, 0.2226, 0.8831, 0.234, 0.7182, 0.1906, 0.6936, 0.2416, 0.6772, 0.1954, 0.7182, 0.1906, 0.7518, 0.2364, 0.6936, 0.2416, 0.7518, 0.2364, 0.7343, 0.2734, 0.6936, 0.2416, 0.1713, 0.495, 0.1394, 0.4591, 0.1793, 0.4392, 0.1713, 0.495, 0.1203, 0.5225, 0.1394, 0.4591, 0.1203, 0.5225, 0.1201, 0.5121, 0.1179, 0.4858, 0.1095, 0.4716, 0.1394, 0.4591, 0.7518, 0.2364, 0.7942, 0.2658, 0.7343, 0.2734, 0.7518, 0.2364, 0.8191, 0.2121, 0.7942, 0.2658, 0.8191, 0.2121, 0.8302, 0.2464, 0.7942, 0.2658, 0.4304, 0.511, 0.444, 0.5719, 0.3855, 0.5485, 0.4304, 0.511, 0.3855, 0.5485, 0.3977, 0.4931, 0.5336, 0.072, 0.5829, 0.05107, 0.5681, 0.1088, 0.6335, 0.04252, 0.6703, 0.07474, 0.6268, 0.09151, 0.6268, 0.09151, 0.636, 0.1046, 0.6211, 0.1132, 0.6268, 0.09151, 0.6703, 0.07474, 0.6505, 0.08677, 0.636, 0.1046, 0.5167, 0.12, 0.5336, 0.072, 0.5681, 0.1088, 0.5681, 0.1088, 0.6268, 0.09151, 0.6211, 0.1132, 0.603, 0.1366, 0.5681, 0.1088, 0.5829, 0.05107, 0.6268, 0.09151, 0.5829, 0.05107, 0.6335, 0.04252, 0.6268, 0.09151, 0.3855, 0.5485, 0.3424, 0.5658, 0.3384, 0.5142, 0.5407, 0.02646, 0.5829, 0.05107, 0.5336, 0.072, 0.5407, 0.02646, 0.5985, 0.008923, 0.5829, 0.05107, 0.5985, 0.008923, 0.6335, 0.04252, 0.5829, 0.05107, 0.3855, 0.5485, 0.3856, 0.597, 0.3424, 0.5658, 0.3855, 0.5485, 0.444, 0.5719, 0.3856, 0.597, 0.444, 0.5719, 0.4278, 0.5849, 0.4158, 0.602, 0.3856, 0.597, 0.2977, 0.5547, 0.2909, 0.5842, 0.2919, 0.6031, 0.2748, 0.5997, 0.6211, 0.1132, 0.636, 0.1046, 0.6505, 0.08677, 0.6676, 0.09614, 0.6211, 0.1132, 0.6676, 0.09614, 0.6538, 0.1106, 0.6428, 0.1228, 0.6211, 0.1132, 0.6428, 0.1228, 0.6295, 0.1481, 0.6217, 0.1786, 0.5985, 0.1731, 0.5839, 0.2334, 0.6357, 0.2329, 0.6103, 0.2812, 0.04381, 0.4558, 0.09477, 0.4548, 0.06337, 0.4962, 0.8654, 0.9481, 0.8552, 0.9409, 0.8396, 0.9139, 0.8654, 0.902, 0.09477, 0.4548, 0.1014, 0.509, 0.06337, 0.4962, 0.09477, 0.4548, 0.1, 0.4467, 0.1095, 0.4716, 0.1179, 0.4858, 0.1014, 0.509, 0.1014, 0.509, 0.05453, 0.5435, 0.06337, 0.4962, 0.1014, 0.509, 0.09243, 0.5514, 0.05453, 0.5435, 0.05453, 0.5435, 0.01894, 0.5106, 0.06337, 0.4962, 0.05453, 0.5435, 0.009302, 0.5562, 0.01894, 0.5106, 0.5559, 0.2513, 0.5839, 0.2334, 0.6103, 0.2812, 0.01894, 0.5106, 0.04381, 0.4558, 0.06337, 0.4962, 0.6103, 0.2812, 0.6357, 0.2329, 0.6498, 0.2474, 0.6703, 0.2702, 0.5486, 0.1845, 0.5839, 0.2334, 0.5559, 0.2513, 0.5985, 0.1731, 0.6357, 0.2329, 0.5839, 0.2334, 0.5985, 0.1731, 0.6217, 0.1786, 0.6214, 0.1995, 0.6357, 0.2329, 0.5486, 0.1845, 0.5985, 0.1731, 0.5839, 0.2334, 0.5486, 0.1845, 0.5616, 0.1535, 0.5823, 0.1388, 0.5985, 0.1731, 0.2636, 0.8218, 0.2482, 0.8326, 0.2347, 0.8144, 0.25, 0.816, 0.6676, 0.09614, 0.6505, 0.08677, 0.6703, 0.07474, 0.2483, 0.514, 0.27, 0.5051, 0.2901, 0.5455, 0.2483, 0.514, 0.2901, 0.5455, 0.2316, 0.5481, 0.04978, 0.9521, 0.009302, 0.9163, 0.06176, 0.9042, 0.1933, 0.626, 0.138, 0.6362, 0.1738, 0.5772, 0.1358, 0.5221, 0.105, 0.5787, 0.09243, 0.5514, 0.1203, 0.5225, 0.2063, 0.5718, 0.2546, 0.5547, 0.2496, 0.611, 0.07619, 0.6285, 0.03364, 0.6371, 0.04776, 0.5706, 0.2679, 0.6666, 0.2496, 0.611, 0.2639, 0.6185, 0.2679, 0.6666, 0.2001, 0.6256, 0.2496, 0.611, 0.2001, 0.6256, 0.2063, 0.5718, 0.2496, 0.611, 0.2496, 0.611, 0.2639, 0.6045, 0.2639, 0.6185, 0.2496, 0.611, 0.2546, 0.5547, 0.2679, 0.5771, 0.2639, 0.6045, 0.105, 0.5787, 0.07619, 0.6285, 0.04776, 0.5706, 0.4397, 0.3524, 0.3757, 0.38, 0.3985, 0.3351, 0.4397, 0.3524, 0.4252, 0.4137, 0.3757, 0.38, 0.4252, 0.4137, 0.3738, 0.4394, 0.3757, 0.38, 0.4327, 0.4804, 0.3741, 0.4871, 0.3603, 0.4774, 0.3738, 0.4394, 0.4327, 0.4804, 0.4304, 0.511, 0.3977, 0.4931, 0.3741, 0.4871, 0.3044, 0.3728, 0.3044, 0.4358, 0.2969, 0.4135, 0.1738, 0.5772, 0.105, 0.5787, 0.1358, 0.5221, 0.1738, 0.5772, 0.138, 0.6362, 0.105, 0.5787, 0.138, 0.6362, 0.07619, 0.6285, 0.105, 0.5787, 0.4252, 0.4137, 0.4327, 0.4804, 0.3738, 0.4394, 0.4252, 0.4137, 0.4478, 0.4258, 0.4327, 0.4804, 0.06176, 0.9042, 0.02614, 0.8497, 0.08445, 0.8436, 0.06176, 0.9042, 0.009302, 0.9163, 0.02614, 0.8497, 0.2444, 0.4544, 0.2483, 0.514, 0.2001, 0.4893, 0.138, 0.6362, 0.09389, 0.6723, 0.07619, 0.6285, 0.138, 0.6362, 0.1661, 0.6659, 0.09389, 0.6723, 0.3408, 0.332, 0.3564, 0.365, 0.3184, 0.381, 0.3376, 0.4229, 0.3393, 0.4368, 0.3118, 0.4567, 0.3184, 0.381, 0.3863, 0.3493, 0.3564, 0.365, 0.3408, 0.332, 0.3564, 0.365, 0.3376, 0.4229, 0.3184, 0.381, 0.603, 0.1366, 0.5823, 0.1388, 0.5616, 0.1535, 0.5681, 0.1088, 0.3492, 0.4626, 0.3384, 0.5142, 0.3152, 0.4898, 0.3374, 0.4718, 0.3977, 0.4931, 0.3855, 0.5485, 0.3384, 0.5142, 0.3374, 0.4718, 0.3152, 0.4898, 0.3118, 0.4567, 0.3492, 0.4626, 0.3603, 0.4774, 0.3741, 0.4871, 0.3977, 0.4931, 0.3384, 0.5142, 0.5681, 0.1088, 0.5616, 0.1535, 0.5167, 0.12, 0.3492, 0.4626, 0.3374, 0.4718, 0.3118, 0.4567, 0.3393, 0.4368, 0.3753, 0.9169, 0.3815, 0.8895, 0.3787, 0.8742, 0.4089, 0.9097, 0.8122, 0.1645, 0.8191, 0.2121, 0.7762, 0.1866, 0.3787, 0.8742, 0.4089, 0.8531, 0.4089, 0.9097, 0.1583, 0.5235, 0.1358, 0.5221, 0.1203, 0.5225, 0.1713, 0.495, 0.1, 0.4467, 0.09048, 0.4369, 0.105, 0.4201, 0.6041, 0.8616, 0.6228, 0.8757, 0.5996, 0.8786, 0.2919, 0.6031, 0.2924, 0.6305, 0.2977, 0.6451, 0.2748, 0.5997, 0.6772, 0.3226, 0.6888, 0.2801, 0.7051, 0.3226, 0.7112, 0.1515, 0.7182, 0.1906, 0.6772, 0.1954, 0.08445, 0.947, 0.08051, 0.9846, 0.04978, 0.9521, 0.7671, 0.1611, 0.8122, 0.1645, 0.7762, 0.1866, 0.1313, 0.8436, 0.1255, 0.8767, 0.09678, 0.8824, 0.7112, 0.1515, 0.7379, 0.1587, 0.7182, 0.1906, 0.7379, 0.1587, 0.7671, 0.1611, 0.7762, 0.1866, 0.7182, 0.1906, 0.1406, 0.9234, 0.09129, 0.9234, 0.09678, 0.8824, 0.1255, 0.8767, 0.1254, 0.8911, 0.1406, 0.9234, 0.09678, 0.8824, 0.5872, 0.7937, 0.5824, 0.8234, 0.5745, 0.8099, 0.475, 0.3853, 0.4571, 0.4054, 0.4252, 0.4137, 0.4397, 0.3524, 0.2637, 0.4666, 0.2634, 0.4859, 0.27, 0.5051, 0.2483, 0.514, 0.2444, 0.4544, 0.4304, 0.511, 0.4487, 0.5544, 0.444, 0.5719, 0.2901, 0.3728, 0.2708, 0.4054, 0.2549, 0.3976, 0.2708, 0.4054, 0.2608, 0.4224, 0.2622, 0.4454, 0.2444, 0.4544, 0.2549, 0.3976, 0.4487, 0.5544, 0.4697, 0.5785, 0.4283, 0.6086, 0.4278, 0.5849, 0.444, 0.5719, 0.2622, 0.4454, 0.2637, 0.4666, 0.2444, 0.4544, 0.1824, 0.2569, 0.1964, 0.2297, 0.1964, 0.2118, 0.1946, 0.1918, 0.2455, 0.2284, 0.1824, 0.2569, 0.2455, 0.2284, 0.2256, 0.3076, 0.1681, 0.2736, 0.1824, 0.2569, 0.2256, 0.3076, 0.1596, 0.3076, 0.1538, 0.295, 0.414, 0.7867, 0.4201, 0.8335, 0.3782, 0.8017, 0.4829, 0.5882, 0.5067, 0.5928, 0.5063, 0.6094, 0.4854, 0.634, 0.5067, 0.3522, 0.4877, 0.362, 0.475, 0.3853, 0.4397, 0.3524, 0.4697, 0.5785, 0.4829, 0.5882, 0.4854, 0.634, 0.4283, 0.6086, 0.2455, 0.2284, 0.1946, 0.1918, 0.1793, 0.1637, 0.2499, 0.1389, 0.4571, 0.4054, 0.4478, 0.4258, 0.4252, 0.4137, 0.805, 0.817, 0.8026, 0.8039, 0.8311, 0.7955, 0.8314, 0.8365, 0.7851, 0.8927, 0.794, 0.8727, 0.8092, 0.8894, 0.06016, 0.7167, 0.04213, 0.7145, 0.05124, 0.7038, 0.612, 0.6884, 0.621, 0.7091, 0.61, 0.7312, 0.6044, 0.7462, 0.5605, 0.7231, 0.2347, 0.8144, 0.2231, 0.7956, 0.2087, 0.7822, 0.1943, 0.7739, 0.2423, 0.7601, 0.01106, 0.76, 0.01132, 0.734, 0.02764, 0.7655, 0.803, 0.8428, 0.805, 0.817, 0.8314, 0.8365, 0.01132, 0.734, 0.04213, 0.7145, 0.06016, 0.7167, 0.02764, 0.7655, 0.8714, 0.2811, 0.837, 0.2688, 0.8831, 0.234, 0.9227, 0.2542, 0.9153, 0.2624, 0.9006, 0.266, 0.9214, 0.2449, 0.5135, 0.9047, 0.533, 0.9102, 0.54, 0.942, 0.5392, 0.9572, 0.2723, 0.8262, 0.2636, 0.8218, 0.25, 0.816, 0.2347, 0.8144, 0.2848, 0.7913, 0.6228, 0.6349, 0.6064, 0.6598, 0.6058, 0.6719, 0.5628, 0.6514, 0.1943, 0.7739, 0.1636, 0.758, 0.191, 0.7283, 0.8396, 0.9139, 0.8501, 0.9011, 0.8654, 0.902, 0.8714, 0.2811, 0.8528, 0.2925, 0.8388, 0.3053, 0.837, 0.2688, 0.1943, 0.7739, 0.191, 0.7283, 0.2423, 0.7601, 0.9006, 0.266, 0.8714, 0.2811, 0.8831, 0.234, 0.9214, 0.2449, 0.54, 0.8853, 0.533, 0.9102, 0.5135, 0.9047, 0.6058, 0.6719, 0.612, 0.6884, 0.5605, 0.7231, 0.5628, 0.6514, 0.7701, 0.02887, 0.7821, 0.05426, 0.7952, 0.06625, 0.7395, 0.07009, 0.4916, 0.696, 0.4793, 0.7527, 0.4635, 0.7033, 0.8819, 0.4961, 0.8796, 0.5122, 0.8561, 0.4994, 0.1741, 0.8393, 0.2044, 0.8509, 0.1662, 0.8552, 0.1174, 0.2882, 0.1338, 0.2877, 0.1491, 0.281, 0.1538, 0.295, 0.1193, 0.3089, 0.6543, 0.9414, 0.6415, 0.9155, 0.6651, 0.9136, 0.7078, 0.4539, 0.714, 0.4664, 0.7233, 0.4922, 0.704, 0.4889, 0.76, 0.8826, 0.7589, 0.9056, 0.7623, 0.9218, 0.7354, 0.8891, 0.7052, 0.5736, 0.7193, 0.5614, 0.7338, 0.577, 0.2044, 0.8509, 0.2324, 0.8531, 0.2324, 0.9207, 0.1662, 0.8552, 0.6131, 0.3187, 0.6033, 0.3062, 0.6131, 0.2878, 0.7277, 0.5142, 0.7233, 0.4922, 0.714, 0.4664, 0.7532, 0.5157, 0.8082, 0.07593, 0.8219, 0.08513, 0.827, 0.102, 0.7825, 0.1287, 0.8774, 0.5289, 0.8801, 0.5569, 0.8631, 0.5345, 0.7952, 0.06625, 0.8082, 0.07593, 0.7825, 0.1287, 0.7395, 0.07009, 0.137, 0.1467, 0.1152, 0.1599, 0.104, 0.1762, 0.1334, 0.1316, 0.02871, 0.2443, 0.04657, 0.2471, 0.07259, 0.2517, 0.07025, 0.2736, 0.104, 0.1762, 0.1152, 0.1599, 0.1334, 0.1644, 0.1045, 0.1919, 0.9189, 0.03634, 0.9499, 0.0535, 0.9095, 0.04862, 0.3433, 0.8794, 0.3684, 0.9177, 0.3189, 0.9262, 0.948, 0.08037, 0.9452, 0.1188, 0.919, 0.1011, 0.07259, 0.2517, 0.08737, 0.2726, 0.07025, 0.2736, 0.4874, 0.8584, 0.4851, 0.8931, 0.465, 0.8891, 0.4163, 0.1341, 0.3909, 0.1397, 0.3689, 0.143, 0.364, 0.1115, 0.4884, 0.9105, 0.4888, 0.926, 0.47, 0.9225, 0.4851, 0.8931, 0.4884, 0.9105, 0.47, 0.9225, 0.465, 0.8891, 0.3433, 0.8794, 0.3684, 0.8604, 0.3684, 0.9177, 0.3433, 0.8794, 0.3564, 0.8531, 0.3684, 0.8604, 0.62, 0.3035, 0.6345, 0.2878, 0.6345, 0.3044, 0.07325, 0.1256, 0.09756, 0.1181, 0.08604, 0.1023, 0.09923, 0.07832, 0.1334, 0.1316, 0.04599, 0.08547, 0.06082, 0.1097, 0.07325, 0.1256, 0.01767, 0.1329, 0.5772, 0.4804, 0.5861, 0.4743, 0.6364, 0.4867, 0.2848, 0.7913, 0.2347, 0.8144, 0.2423, 0.7601, 0.1662, 0.8552, 0.167, 0.9407, 0.1614, 0.9188, 0.1505, 0.8767, 0.7461, 0.6793, 0.7913, 0.6685, 0.7947, 0.7189, 0.04978, 0.9521, 0.06176, 0.9042, 0.08445, 0.947, 0.04776, 0.5706, 0.09243, 0.5514, 0.105, 0.5787, 0.5823, 0.1388, 0.603, 0.1366, 0.6211, 0.1132, 0.5985, 0.1731, 0.5745, 0.8099, 0.5824, 0.8234, 0.6041, 0.8616, 0.5996, 0.8786, 0.4212, 0.6986, 0.4286, 0.7481, 0.3793, 0.7306, 0.8092, 0.8894, 0.7702, 0.9238, 0.7851, 0.8927, 0.3118, 0.9141, 0.3126, 0.8979, 0.3433, 0.8794, 0.3189, 0.9262, 0.1594, 0.1479, 0.137, 0.1467, 0.1334, 0.1316])
_uv.active_render = True
_uv = me_icosphere_042.uv_layers.new(name='UVMap.001')
_uv.uv.foreach_set('vector', [0.0, 0.0, 0.0, 0.0, 0.0, 0.0, 0.0, 0.0, 0.0, 0.0, 0.0, 0.0, 0.0, 0.0, 0.0, 0.0, 0.0, 0.0, 0.0, 0.0, 0.0, 0.0, 0.0, 0.0, 0.0, 0.0, 0.0, 0.0, 0.0, 0.0, 0.0, 0.0, 0.0, 0.0, 0.0, 0.0, 0.0, 0.0, 0.0, 0.0, 0.0, 0.0, 0.0, 0.0, 0.0, 0.0, 0.0, 0.0, 0.0, 0.0, 0.0, 0.0, 0.0, 0.0, 0.0, 0.0, 0.0, 0.0, 0.0, 0.0, 0.0, 0.0, 0.0, 0.0, 0.0, 0.0, 0.0, 0.0, 0.0, 0.0, 0.0, 0.0, 0.0, 0.0, 0.0, 0.0, 0.0, 0.0, 0.0, 0.0, 0.0, 0.0, 0.0, 0.0, 0.0, 0.0, 0.0, 0.0, 0.0, 0.0, 0.0, 0.0, 0.0, 0.0, 0.0, 0.0, 0.0, 0.0, 0.0, 0.0, 0.0, 0.0, 0.0, 0.0, 0.0, 0.0, 0.0, 0.0, 0.0, 0.0, 0.0, 0.0, 0.0, 0.0, 0.0, 0.0, 0.0, 0.0, 0.0, 0.0, 0.0, 0.0, 0.0, 0.0, 0.0, 0.0, 0.0, 0.0, 0.0, 0.0, 0.0, 0.0, 0.0, 0.0, 0.0, 0.0, 0.0, 0.0, 0.0, 0.0, 0.0, 0.0, 0.0, 0.0, 0.0, 0.0, 0.0, 0.0, 0.0, 0.0, 0.0, 0.0, 0.0, 0.0, 0.0, 0.0, 0.0, 0.0, 0.0, 0.0, 0.0, 0.0, 0.0, 0.0, 0.0, 0.0, 0.0, 0.0, 0.0, 0.0, 0.0, 0.0, 0.0, 0.0, 0.0, 0.0, 0.0, 0.0, 0.0, 0.0, 0.0, 0.0, 0.0, 0.0, 0.0, 0.0, 0.0, 0.0, 0.0, 0.0, 0.0, 0.0, 0.0, 0.0, 0.0, 0.0, 0.0, 0.0, 0.0, 0.0, 0.0, 0.0, 0.0, 0.0, 0.0, 0.0, 0.0, 0.0, 0.0, 0.0, 0.0, 0.0, 0.0, 0.0, 0.0, 0.0, 0.0, 0.0, 0.0, 0.0, 0.0, 0.0, 0.0, 0.0, 0.0, 0.0, 0.0, 0.0, 0.0, 0.0, 0.0, 0.0, 0.0, 0.0, 0.0, 0.0, 0.0, 0.0, 0.0, 0.0, 0.0, 0.0, 0.0, 0.0, 0.0, 0.0, 0.0, 0.0, 0.0, 0.0, 0.0, 0.0, 0.0, 0.0, 0.0, 0.0, 0.0, 0.0, 0.0, 0.0, 0.0, 0.0, 0.0, 0.0, 0.0, 0.0, 0.0, 0.0, 0.0, 0.0, 0.0, 0.0, 0.0, 0.0, 0.0, 0.0, 0.0, 0.0, 0.0, 0.0, 0.0, 0.0, 0.0, 0.0, 0.0, 0.0, 0.0, 0.0, 0.0, 0.0, 0.0, 0.0, 0.0, 0.0, 0.0, 0.0, 0.0, 0.0, 0.0, 0.0, 0.0, 0.0, 0.0, 0.0, 0.0, 0.0, 0.0, 0.0, 0.0, 0.0, 0.0, 0.0, 0.0, 0.0, 0.0, 0.0, 0.0, 0.0, 0.0, 0.0, 0.0, 0.0, 0.0, 0.0, 0.0, 0.0, 0.0, 0.0, 0.0, 0.0, 0.0, 0.0, 0.0, 0.0, 0.0, 0.0, 0.0, 0.0, 0.0, 0.0, 0.0, 0.0, 0.0, 0.0, 0.0, 0.0, 0.0, 0.0, 0.0, 0.0, 0.0, 0.0, 0.0, 0.0, 0.0, 0.0, 0.0, 0.0, 0.0, 0.0, 0.0, 0.0, 0.0, 0.0, 0.0, 0.0, 0.0, 0.0, 0.0, 0.0, 0.0, 0.0, 0.0, 0.0, 0.0, 0.0, 0.0, 0.0, 0.0, 0.0, 0.0, 0.0, 0.0, 0.0, 0.0, 0.0, 0.0, 0.0, 0.0, 0.0, 0.0, 0.0, 0.0, 0.0, 0.0, 0.0, 0.0, 0.0, 0.0, 0.0, 0.0, 0.0, 0.0, 0.0, 0.0, 0.0, 0.0, 0.0, 0.0, 0.0, 0.0, 0.0, 0.0, 0.0, 0.0, 0.0, 0.0, 0.0, 0.0, 0.0, 0.0, 0.0, 0.0, 0.0, 0.0, 0.0, 0.0, 0.0, 0.0, 0.0, 0.0, 0.0, 0.0, 0.0, 0.0, 0.0, 0.0, 0.0, 0.0, 0.0, 0.0, 0.0, 0.0, 0.0, 0.0, 0.0, 0.0, 0.0, 0.0, 0.0, 0.0, 0.0, 0.0, 0.0, 0.0, 0.0, 0.0, 0.0, 0.0, 0.0, 0.0, 0.0, 0.0, 0.0, 0.0, 0.0, 0.0, 0.0, 0.0, 0.0, 0.0, 0.0, 0.0, 0.0, 0.0, 0.0, 0.0, 0.0, 0.0, 0.0, 0.0, 0.0, 0.0, 0.0, 0.0, 0.0, 0.0, 0.0, 0.0, 0.0, 0.0, 0.0, 0.0, 0.0, 0.0, 0.0, 0.0, 0.0, 0.0, 0.0, 0.0, 0.0, 0.0, 0.0, 0.0, 0.0, 0.0, 0.0, 0.0, 0.0, 0.0, 0.0, 0.0, 0.0, 0.0, 0.0, 0.0, 0.0, 0.0, 0.0, 0.0, 0.0, 0.0, 0.0, 0.0, 0.0, 0.0, 0.0, 0.0, 0.0, 0.0, 0.0, 0.0, 0.0, 0.0, 0.0, 0.0, 0.0, 0.0, 0.0, 0.0, 0.0, 0.0, 0.0, 0.0, 0.0, 0.0, 0.0, 0.0, 0.0, 0.0, 0.0, 0.0, 0.0, 0.0, 0.0, 0.0, 0.0, 0.0, 0.0, 0.0, 0.0, 0.0, 0.0, 0.0, 0.0, 0.0, 0.0, 0.0, 0.0, 0.0, 0.0, 0.0, 0.0, 0.0, 0.0, 0.0, 0.0, 0.0, 0.0, 0.0, 0.0, 0.0, 0.0, 0.0, 0.0, 0.0, 0.0, 0.0, 0.0, 0.0, 0.0, 0.0, 0.0, 0.0, 0.0, 0.0, 0.0, 0.0, 0.0, 0.0, 0.0, 0.0, 0.0, 0.0, 0.0, 0.0, 0.0, 0.0, 0.0, 0.0, 0.0, 0.0, 0.0, 0.0, 0.0, 0.0, 0.0, 0.0, 0.0, 0.0, 0.0, 0.0, 0.0, 0.0, 0.0, 0.0, 0.0, 0.0, 0.0, 0.0, 0.0, 0.0, 0.0, 0.0, 0.0, 0.0, 0.0, 0.0, 0.0, 0.0, 0.0, 0.0, 0.0, 0.0, 0.0, 0.0, 0.0, 0.0, 0.0, 0.0, 0.0, 0.0, 0.0, 0.0, 0.0, 0.0, 0.0, 0.0, 0.0, 0.0, 0.0, 0.0, 0.0, 0.0, 0.0, 0.0, 0.0, 0.0, 0.0, 0.0, 0.0, 0.0, 0.0, 0.0, 0.0, 0.0, 0.0, 0.0, 0.0, 0.0, 0.0, 0.0, 0.0, 0.0, 0.0, 0.0, 0.0, 0.0, 0.0, 0.0, 0.0, 0.0, 0.0, 0.0, 0.0, 0.0, 0.0, 0.0, 0.0, 0.0, 0.0, 0.0, 0.0, 0.0, 0.0, 0.0, 0.0, 0.0, 0.0, 0.0, 0.0, 0.0, 0.0, 0.0, 0.0, 0.0, 0.0, 0.0, 0.0, 0.0, 0.0, 0.0, 0.0, 0.0, 0.0, 0.0, 0.0, 0.0, 0.0, 0.0, 0.0, 0.0, 0.0, 0.0, 0.0, 0.0, 0.0, 0.0, 0.0, 0.0, 0.0, 0.0, 0.0, 0.0, 0.0, 0.0, 0.0, 0.0, 0.0, 0.0, 0.0, 0.0, 0.0, 0.0, 0.0, 0.0, 0.0, 0.0, 0.0, 0.0, 0.0, 0.0, 0.0, 0.0, 0.0, 0.0, 0.0, 0.0, 0.0, 0.0, 0.0, 0.0, 0.0, 0.0, 0.0, 0.0, 0.0, 0.0, 0.0, 0.0, 0.0, 0.0, 0.0, 0.0, 0.0, 0.0, 0.0, 0.0, 0.0, 0.0, 0.0, 0.0, 0.0, 0.0, 0.0, 0.0, 0.0, 0.0, 0.0, 0.0, 0.0, 0.0, 0.0, 0.0, 0.0, 0.0, 0.0, 0.0, 0.0, 0.0, 0.0, 0.0, 0.0, 0.0, 0.0, 0.0, 0.0, 0.0, 0.0, 0.0, 0.0, 0.0, 0.0, 0.0, 0.0, 0.0, 0.0, 0.0, 0.0, 0.0, 0.0, 0.0, 0.0, 0.0, 0.0, 0.0, 0.0, 0.0, 0.0, 0.0, 0.0, 0.0, 0.0, 0.0, 0.0, 0.0, 0.0, 0.0, 0.0, 0.0, 0.0, 0.0, 0.0, 0.0, 0.0, 0.0, 0.0, 0.0, 0.0, 0.0, 0.0, 0.0, 0.0, 0.0, 0.0, 0.0, 0.0, 0.0, 0.0, 0.0, 0.0, 0.0, 0.0, 0.0, 0.0, 0.0, 0.0, 0.0, 0.0, 0.0, 0.0, 0.0, 0.0, 0.0, 0.0, 0.0, 0.0, 0.0, 0.0, 0.0, 0.0, 0.0, 0.0, 0.0, 0.0, 0.0, 0.0, 0.0, 0.0, 0.0, 0.0, 0.0, 0.0, 0.0, 0.0, 0.0, 0.0, 0.0, 0.0, 0.0, 0.0, 0.0, 0.0, 0.0, 0.0, 0.0, 0.0, 0.0, 0.0, 0.0, 0.0, 0.0, 0.0, 0.0, 0.0, 0.0, 0.0, 0.0, 0.0, 0.0, 0.0, 0.0, 0.0, 0.0, 0.0, 0.0, 0.0, 0.0, 0.0, 0.0, 0.0, 0.0, 0.0, 0.0, 0.0, 0.0, 0.0, 0.0, 0.0, 0.0, 0.0, 0.0, 0.0, 0.0, 0.0, 0.0, 0.0, 0.0, 0.0, 0.0, 0.0, 0.0, 0.0, 0.0, 0.0, 0.0, 0.0, 0.0, 0.0, 0.0, 0.0, 0.0, 0.0, 0.0, 0.0, 0.0, 0.0, 0.0, 0.0, 0.0, 0.0, 0.0, 0.0, 0.0, 0.0, 0.0, 0.0, 0.0, 0.0, 0.0, 0.0, 0.0, 0.0, 0.0, 0.0, 0.0, 0.0, 0.0, 0.0, 0.0, 0.0, 0.0, 0.0, 0.0, 0.0, 0.0, 0.0, 0.0, 0.0, 0.0, 0.0, 0.0, 0.0, 0.0, 0.0, 0.0, 0.0, 0.0, 0.0, 0.0, 0.0, 0.0, 0.0, 0.0, 0.0, 0.0, 0.0, 0.0, 0.0, 0.0, 0.0, 0.0, 0.0, 0.0, 0.0, 0.0, 0.0, 0.0, 0.0, 0.0, 0.0, 0.0, 0.0, 0.0, 0.0, 0.0, 0.0, 0.0, 0.0, 0.0, 0.0, 0.0, 0.0, 0.0, 0.0, 0.0, 0.0, 0.0, 0.0, 0.0, 0.0, 0.0, 0.0, 0.0, 0.0, 0.0, 0.0, 0.0, 0.0, 0.0, 0.0, 0.0, 0.0, 0.0, 0.0, 0.0, 0.0, 0.0, 0.0, 0.0, 0.0, 0.0, 0.0, 0.0, 0.0, 0.0, 0.0, 0.0, 0.0, 0.0, 0.0, 0.0, 0.0, 0.0, 0.0, 0.0, 0.0, 0.0, 0.0, 0.0, 0.0, 0.0, 0.0, 0.0, 0.0, 0.0, 0.0, 0.0, 0.0, 0.0, 0.0, 0.0, 0.0, 0.0, 0.0, 0.0, 0.0, 0.0, 0.0, 0.0, 0.0, 0.0, 0.0, 0.0, 0.0, 0.0, 0.0, 0.0, 0.0, 0.0, 0.0, 0.0, 0.0, 0.0, 0.0, 0.0, 0.0, 0.0, 0.0, 0.0, 0.0, 0.0, 0.0, 0.0, 0.0, 0.0, 0.0, 0.0, 0.0, 0.0, 0.0, 0.0, 0.0, 0.0, 0.0, 0.0, 0.0, 0.0, 0.0, 0.0, 0.0, 0.0, 0.0, 0.0, 0.0, 0.0, 0.0, 0.0, 0.0, 0.0, 0.0, 0.0, 0.0, 0.0, 0.0, 0.0, 0.0, 0.0, 0.0, 0.0, 0.0, 0.0, 0.0, 0.0, 0.0, 0.0, 0.0, 0.0, 0.0, 0.0, 0.0, 0.0, 0.0, 0.0, 0.0, 0.0, 0.0, 0.0, 0.0, 0.0, 0.0, 0.0, 0.0, 0.0, 0.0, 0.0, 0.0, 0.0, 0.0, 0.0, 0.0, 0.0, 0.0, 0.0, 0.0, 0.0, 0.0, 0.0, 0.0, 0.0, 0.0, 0.0, 0.0, 0.0, 0.0, 0.0, 0.0, 0.0, 0.0, 0.0, 0.0, 0.0, 0.0, 0.0, 0.0, 0.0, 0.0, 0.0, 0.0, 0.0, 0.0, 0.0, 0.0, 0.0, 0.0, 0.0, 0.0, 0.0, 0.0, 0.0, 0.0, 0.0, 0.0, 0.0, 0.0, 0.0, 0.0, 0.0, 0.0, 0.0, 0.0, 0.0, 0.0, 0.0, 0.0, 0.0, 0.0, 0.0, 0.0, 0.0, 0.0, 0.0, 0.0, 0.0, 0.0, 0.0, 0.0, 0.0, 0.0, 0.0, 0.0, 0.0, 0.0, 0.0, 0.0, 0.0, 0.0, 0.0, 0.0, 0.0, 0.0, 0.0, 0.0, 0.0, 0.0, 0.0, 0.0, 0.0, 0.0, 0.0, 0.0, 0.0, 0.0, 0.0, 0.0, 0.0, 0.0, 0.0, 0.0, 0.0, 0.0, 0.0, 0.0, 0.0, 0.0, 0.0, 0.0, 0.0, 0.0, 0.0, 0.0, 0.0, 0.0, 0.0, 0.0, 0.0, 0.0, 0.0, 0.0, 0.0, 0.0, 0.0, 0.0, 0.0, 0.0, 0.0, 0.0, 0.0, 0.0, 0.0, 0.0, 0.0, 0.0, 0.0, 0.0, 0.0, 0.0, 0.0, 0.0, 0.0, 0.0, 0.0, 0.0, 0.0, 0.0, 0.0, 0.0, 0.0, 0.0, 0.0, 0.0, 0.0, 0.0, 0.0, 0.0, 0.0, 0.0, 0.0, 0.0, 0.0, 0.0, 0.0, 0.0, 0.0, 0.0, 0.0, 0.0, 0.0, 0.0, 0.0, 0.0, 0.0, 0.0, 0.0, 0.0, 0.0, 0.0, 0.0, 0.0, 0.0, 0.0, 0.0, 0.0, 0.0, 0.0, 0.0, 0.0, 0.0, 0.0, 0.0, 0.0, 0.0, 0.0, 0.0, 0.0, 0.0, 0.0, 0.0, 0.0, 0.0, 0.0, 0.0, 0.0, 0.0, 0.0, 0.0, 0.0, 0.0, 0.0, 0.0, 0.0, 0.0, 0.0, 0.0, 0.0, 0.0, 0.0, 0.0, 0.0, 0.0, 0.0, 0.0, 0.0, 0.0, 0.0, 0.0, 0.0, 0.0, 0.0, 0.0, 0.0, 0.0, 0.0, 0.0, 0.0, 0.0, 0.0, 0.0, 0.0, 0.0, 0.0, 0.0, 0.0, 0.0, 0.0, 0.0, 0.0, 0.0, 0.0, 0.0, 0.0, 0.0, 0.0, 0.0, 0.0, 0.0, 0.0, 0.0, 0.0, 0.0, 0.0, 0.0, 0.0, 0.0, 0.0, 0.0, 0.0, 0.0, 0.0, 0.0, 0.0, 0.0, 0.0, 0.0, 0.0, 0.0, 0.0, 0.0, 0.0, 0.0, 0.0, 0.0, 0.0, 0.0, 0.0, 0.0, 0.0, 0.0, 0.0, 0.0, 0.0, 0.0, 0.0, 0.0, 0.0, 0.0, 0.0, 0.0, 0.0, 0.0, 0.0, 0.0, 0.0, 0.0, 0.0, 0.0, 0.0, 0.0, 0.0, 0.0, 0.0, 0.0, 0.0, 0.0, 0.0, 0.0, 0.0, 0.0, 0.0, 0.0, 0.0, 0.0, 0.0, 0.0, 0.0, 0.0, 0.0, 0.0, 0.0, 0.0, 0.0, 0.0, 0.0, 0.0, 0.0, 0.0, 0.0, 0.0, 0.0, 0.0, 0.0, 0.0, 0.0, 0.0, 0.0, 0.0, 0.0, 0.0, 0.0, 0.0, 0.0, 0.0, 0.0, 0.0, 0.0, 0.0, 0.0, 0.0, 0.0, 0.0, 0.0, 0.0, 0.0, 0.0, 0.0, 0.0, 0.0, 0.0, 0.0, 0.0, 0.0, 0.0, 0.0, 0.0, 0.0, 0.0, 0.0, 0.0, 0.0, 0.0, 0.0, 0.0, 0.0, 0.0, 0.0, 0.0, 0.0, 0.0, 0.0, 0.0, 0.0, 0.0, 0.0, 0.0, 0.0, 0.0, 0.0, 0.0, 0.0, 0.0, 0.0, 0.0, 0.0, 0.0, 0.0, 0.0, 0.0, 0.0, 0.0, 0.0, 0.0, 0.0, 0.0, 0.0, 0.0, 0.0, 0.0, 0.0, 0.0, 0.0, 0.0, 0.0, 0.0, 0.0, 0.0, 0.0, 0.0, 0.0, 0.0, 0.0, 0.0, 0.0, 0.0, 0.0, 0.0, 0.0, 0.0, 0.0, 0.0, 0.0, 0.0, 0.0, 0.0, 0.0, 0.0, 0.0, 0.0, 0.0, 0.0, 0.0, 0.0, 0.0, 0.0, 0.0, 0.0, 0.0, 0.0, 0.0, 0.0, 0.0, 0.0, 0.0, 0.0, 0.0, 0.0, 0.0, 0.0, 0.0, 0.0, 0.0, 0.0, 0.0, 0.0, 0.0, 0.0, 0.0, 0.0, 0.0, 0.0, 0.0, 0.0, 0.0, 0.0, 0.0, 0.0, 0.0, 0.0, 0.0, 0.0, 0.0, 0.0, 0.0, 0.0, 0.0, 0.0, 0.0, 0.0, 0.0, 0.0, 0.0, 0.0, 0.0, 0.0, 0.0, 0.0, 0.0, 0.0, 0.0, 0.0, 0.0, 0.0, 0.0, 0.0, 0.0, 0.0, 0.0, 0.0, 0.0, 0.0, 0.0, 0.0, 0.0, 0.0, 0.0, 0.0, 0.0, 0.0, 0.0, 0.0, 0.0, 0.0, 0.0, 0.0, 0.0, 0.0, 0.0, 0.0, 0.0, 0.0, 0.0, 0.0, 0.0, 0.0, 0.0, 0.0, 0.0, 0.0, 0.0, 0.0, 0.0, 0.0, 0.0, 0.0, 0.0, 0.0, 0.0, 0.0, 0.0, 0.0, 0.0, 0.0, 0.0, 0.0, 0.0, 0.0, 0.0, 0.0, 0.0, 0.0, 0.0, 0.0, 0.0, 0.0, 0.0, 0.0, 0.0, 0.0, 0.0, 0.0, 0.0, 0.0, 0.0, 0.0, 0.0, 0.0, 0.0, 0.0, 0.0, 0.0, 0.0, 0.0, 0.0, 0.0, 0.0, 0.0, 0.0, 0.0, 0.0, 0.0, 0.0, 0.0, 0.0, 0.0, 0.0, 0.0, 0.0, 0.0, 0.0, 0.0, 0.0, 0.0, 0.0, 0.0, 0.0, 0.0, 0.0, 0.0, 0.0, 0.0, 0.0, 0.0, 0.0, 0.0, 0.0, 0.0, 0.0, 0.0, 0.0, 0.0, 0.0, 0.0, 0.0, 0.0, 0.0, 0.0, 0.0, 0.0, 0.0, 0.0, 0.0, 0.0, 0.0, 0.0, 0.0, 0.0, 0.0, 0.0, 0.0, 0.0, 0.0, 0.0, 0.0, 0.0, 0.0, 0.0, 0.0, 0.0, 0.0, 0.0, 0.0, 0.0, 0.0, 0.0, 0.0, 0.0, 0.0, 0.0, 0.0, 0.0, 0.0, 0.0, 0.0, 0.0, 0.0, 0.0, 0.0, 0.0, 0.0, 0.0, 0.0, 0.0, 0.0, 0.0, 0.0, 0.0, 0.0, 0.0, 0.0, 0.0, 0.0, 0.0, 0.0, 0.0, 0.0, 0.0, 0.0, 0.0, 0.0, 0.0, 0.0, 0.0, 0.0, 0.0, 0.0, 0.0, 0.0, 0.0, 0.0, 0.0, 0.0, 0.0, 0.0, 0.0, 0.0, 0.0, 0.0, 0.0, 0.0, 0.0, 0.0, 0.0, 0.0, 0.0, 0.0, 0.0, 0.0, 0.0, 0.0, 0.0, 0.0, 0.0, 0.0, 0.0, 0.0, 0.0, 0.0, 0.0, 0.0, 0.0, 0.0, 0.0, 0.0, 0.0, 0.0, 0.0, 0.0, 0.0, 0.0, 0.0, 0.0, 0.0, 0.0, 0.0, 0.0, 0.0, 0.0, 0.0, 0.0, 0.0, 0.0, 0.0, 0.0, 0.0, 0.0, 0.0, 0.0, 0.0, 0.0, 0.0, 0.0, 0.0, 0.0, 0.0, 0.0, 0.0, 0.0, 0.0, 0.0, 0.0, 0.0, 0.0, 0.0, 0.0, 0.0, 0.0, 0.0, 0.0, 0.0, 0.0, 0.0, 0.0, 0.0, 0.0, 0.0, 0.0, 0.0, 0.0, 0.0, 0.0, 0.0, 0.0, 0.0, 0.0, 0.0, 0.0, 0.0, 0.0, 0.0, 0.0, 0.0, 0.0, 0.0, 0.0, 0.0, 0.0, 0.0, 0.0, 0.0, 0.0, 0.0, 0.0, 0.0, 0.0, 0.0, 0.0, 0.0, 0.0, 0.0, 0.0, 0.0, 0.0, 0.0, 0.0, 0.0, 0.0, 0.0, 0.0, 0.0, 0.0, 0.0, 0.0, 0.0, 0.0, 0.0, 0.0, 0.0, 0.0, 0.0, 0.0, 0.0, 0.0, 0.0, 0.0, 0.0, 0.0, 0.0, 0.0, 0.0, 0.0, 0.0, 0.0, 0.0, 0.0, 0.0, 0.0, 0.0, 0.0, 0.0, 0.0, 0.0, 0.0, 0.0, 0.0, 0.0, 0.0, 0.0, 0.0, 0.0, 0.0, 0.0, 0.0, 0.0, 0.0, 0.0, 0.0, 0.0, 0.0, 0.0, 0.0, 0.0, 0.0, 0.0, 0.0, 0.0, 0.0, 0.0, 0.0, 0.0, 0.0, 0.0, 0.0, 0.0, 0.0, 0.0, 0.0, 0.0, 0.0, 0.0, 0.0, 0.0, 0.0, 0.0, 0.0, 0.0, 0.0, 0.0, 0.0, 0.0, 0.0, 0.0, 0.0, 0.0, 0.0, 0.0, 0.0, 0.0, 0.0, 0.0, 0.0, 0.0, 0.0, 0.0, 0.0, 0.0, 0.0, 0.0, 0.0, 0.0, 0.0, 0.0, 0.0, 0.0, 0.0, 0.0, 0.0, 0.0, 0.0, 0.0, 0.0, 0.0, 0.0, 0.0, 0.0, 0.0, 0.0, 0.0, 0.0, 0.0, 0.0, 0.0, 0.0, 0.0, 0.0, 0.0, 0.0, 0.0, 0.0, 0.0, 0.0, 0.0, 0.0, 0.0, 0.0, 0.0, 0.0, 0.0, 0.0, 0.0, 0.0, 0.0, 0.0, 0.0, 0.0, 0.0, 0.0, 0.0, 0.0, 0.0, 0.0, 0.0, 0.0, 0.0, 0.0, 0.0, 0.0, 0.0, 0.0, 0.0, 0.0, 0.0, 0.0, 0.0, 0.0, 0.0, 0.0, 0.0, 0.0, 0.0, 0.0, 0.0, 0.0, 0.0, 0.0, 0.0, 0.0, 0.0, 0.0, 0.0, 0.0, 0.0, 0.0, 0.0, 0.0, 0.0, 0.0, 0.0, 0.0, 0.0, 0.0, 0.0, 0.0, 0.0, 0.0, 0.0, 0.0, 0.0, 0.0, 0.0, 0.0, 0.0, 0.0, 0.0, 0.0, 0.0, 0.0, 0.0, 0.0, 0.0, 0.0, 0.0, 0.0, 0.0, 0.0, 0.0, 0.0, 0.0, 0.0, 0.0, 0.0, 0.0, 0.0, 0.0, 0.0, 0.0, 0.0, 0.0, 0.0, 0.0, 0.0, 0.0, 0.0, 0.0, 0.0, 0.0, 0.0, 0.0, 0.0, 0.0, 0.0, 0.0, 0.0, 0.0, 0.0, 0.0, 0.0, 0.0, 0.0, 0.0, 0.0, 0.0, 0.0, 0.0, 0.0, 0.0, 0.0, 0.0, 0.0, 0.0, 0.0, 0.0, 0.0, 0.0, 0.0, 0.0, 0.0, 0.0, 0.0, 0.0, 0.0, 0.0, 0.0, 0.0, 0.0, 0.0, 0.0, 0.0, 0.0, 0.0, 0.0, 0.0, 0.0, 0.0, 0.0, 0.0, 0.0, 0.0, 0.0, 0.0, 0.0, 0.0, 0.0, 0.0, 0.0, 0.0, 0.0, 0.0, 0.0, 0.0, 0.0, 0.0, 0.0, 0.0, 0.0, 0.0, 0.0, 0.0, 0.0, 0.0, 0.0, 0.0, 0.0, 0.0, 0.0, 0.0, 0.0, 0.0, 0.0, 0.0, 0.0, 0.0, 0.0, 0.0, 0.0, 0.0, 0.0, 0.0, 0.0, 0.0, 0.0, 0.0, 0.0, 0.0, 0.0, 0.0, 0.0, 0.0, 0.0, 0.0, 0.0, 0.0, 0.0, 0.0, 0.0, 0.0, 0.0, 0.0, 0.0, 0.0, 0.0, 0.0, 0.0, 0.0, 0.0, 0.0, 0.0, 0.0, 0.0, 0.0, 0.0, 0.0, 0.0, 0.0, 0.0, 0.0, 0.0, 0.0, 0.0, 0.0, 0.0, 0.0, 0.0, 0.0, 0.0, 0.0, 0.0, 0.0, 0.0, 0.0, 0.0, 0.0, 0.0, 0.0, 0.0, 0.0, 0.0, 0.0, 0.0, 0.0, 0.0, 0.0, 0.0, 0.0, 0.0, 0.0, 0.0, 0.0, 0.0, 0.0, 0.0, 0.0, 0.0, 0.0, 0.0, 0.0, 0.0, 0.0, 0.0, 0.0, 0.0, 0.0, 0.0, 0.0, 0.0, 0.0, 0.0, 0.0, 0.0, 0.0, 0.0, 0.0, 0.0, 0.0, 0.0, 0.0, 0.0, 0.0, 0.0, 0.0, 0.0, 0.0, 0.0, 0.0, 0.0, 0.0, 0.0, 0.0, 0.0, 0.0, 0.0, 0.0, 0.0, 0.0, 0.0, 0.0, 0.0, 0.0, 0.0, 0.0, 0.0, 0.0, 0.0, 0.0, 0.0, 0.0, 0.0, 0.0, 0.0, 0.0, 0.0, 0.0, 0.0, 0.0, 0.0, 0.0, 0.0, 0.0, 0.0, 0.0, 0.0, 0.0, 0.0, 0.0, 0.0, 0.0, 0.0, 0.0, 0.0, 0.0, 0.0, 0.0, 0.0, 0.0, 0.0, 0.0, 0.0, 0.0, 0.0, 0.0, 0.0, 0.0, 0.0, 0.0, 0.0, 0.0, 0.0, 0.0, 0.0, 0.0, 0.0, 0.0, 0.0, 0.0, 0.0, 0.0, 0.0, 0.0, 0.0, 0.0, 0.0, 0.0, 0.0, 0.0, 0.0, 0.0, 0.0, 0.0, 0.0, 0.0, 0.0, 0.0, 0.0, 0.0, 0.0, 0.0, 0.0, 0.0, 0.0, 0.0, 0.0, 0.0, 0.0, 0.0, 0.0, 0.0, 0.0, 0.0, 0.0, 0.0, 0.0, 0.0, 0.0, 0.0, 0.0, 0.0, 0.0, 0.0, 0.0, 0.0, 0.0, 0.0, 0.0, 0.0, 0.0, 0.0, 0.0, 0.0, 0.0, 0.0, 0.0, 0.0, 0.0, 0.0, 0.0, 0.0, 0.0, 0.0, 0.0, 0.0, 0.0, 0.0, 0.0, 0.0, 0.0, 0.0, 0.0, 0.0, 0.0, 0.0, 0.0, 0.0, 0.0, 0.0, 0.0, 0.0, 0.0, 0.0, 0.0, 0.0, 0.0, 0.0, 0.0, 0.0, 0.0, 0.0, 0.0, 0.0, 0.0, 0.0, 0.0, 0.0, 0.0, 0.0, 0.0, 0.0, 0.0, 0.0, 0.0, 0.0, 0.0, 0.0, 0.0, 0.0, 0.0, 0.0, 0.0, 0.0, 0.0, 0.0, 0.0, 0.0, 0.0, 0.0, 0.0, 0.0, 0.0, 0.0, 0.0, 0.0, 0.0, 0.0, 0.0, 0.0, 0.0, 0.0, 0.0, 0.0, 0.0, 0.0, 0.0, 0.0, 0.0, 0.0, 0.0, 0.0, 0.0, 0.0, 0.0, 0.0, 0.0, 0.0, 0.0, 0.0, 0.0, 0.0, 0.0, 0.0, 0.0, 0.0, 0.0, 0.0, 0.0, 0.0, 0.0, 0.0, 0.0, 0.0, 0.0, 0.0, 0.0, 0.0, 0.0, 0.0, 0.0, 0.0, 0.0, 0.0, 0.0, 0.0, 0.0, 0.0, 0.0, 0.0, 0.0, 0.0, 0.0, 0.0, 0.0, 0.0, 0.0, 0.0, 0.0, 0.0, 0.0, 0.0, 0.0, 0.0, 0.0, 0.0, 0.0, 0.0, 0.0, 0.0, 0.0, 0.0, 0.0, 0.0, 0.0, 0.0, 0.0, 0.0, 0.0, 0.0, 0.0, 0.0, 0.0, 0.0, 0.0, 0.0, 0.0, 0.0, 0.0, 0.0, 0.0, 0.0, 0.0, 0.0, 0.0, 0.0, 0.0, 0.0, 0.0, 0.0, 0.0, 0.0, 0.0, 0.0, 0.0, 0.0, 0.0, 0.0, 0.0, 0.0, 0.0, 0.0, 0.0, 0.0, 0.0, 0.0, 0.0, 0.0, 0.0, 0.0, 0.0, 0.0, 0.0, 0.0, 0.0, 0.0, 0.0, 0.0, 0.0, 0.0, 0.0, 0.0, 0.0, 0.0, 0.0, 0.0, 0.0, 0.0, 0.0, 0.0, 0.0, 0.0, 0.0, 0.0, 0.0, 0.0, 0.0, 0.0, 0.0, 0.0, 0.0, 0.0, 0.0, 0.0, 0.0, 0.0, 0.0, 0.0, 0.0, 0.0, 0.0, 0.0, 0.0, 0.0, 0.0, 0.0, 0.0, 0.0, 0.0, 0.0, 0.0, 0.0, 0.0, 0.0, 0.0, 0.0, 0.0, 0.0, 0.0, 0.0, 0.0, 0.0, 0.0, 0.0, 0.0, 0.0, 0.0, 0.0, 0.0, 0.0, 0.0, 0.0, 0.0, 0.0, 0.0, 0.0, 0.0, 0.0, 0.0, 0.0, 0.0, 0.0, 0.0, 0.0, 0.0, 0.0, 0.0, 0.0, 0.0, 0.0, 0.0, 0.0, 0.0, 0.0, 0.0, 0.0, 0.0, 0.0, 0.0, 0.0, 0.0, 0.0, 0.0, 0.0, 0.0, 0.0, 0.0, 0.0, 0.0, 0.0, 0.0, 0.0, 0.0, 0.0, 0.0, 0.0, 0.0, 0.0, 0.0, 0.0, 0.0, 0.0, 0.0, 0.0, 0.0, 0.0, 0.0, 0.0, 0.0, 0.0, 0.0, 0.0, 0.0, 0.0, 0.0, 0.0, 0.0, 0.0, 0.0, 0.0, 0.0, 0.0, 0.0, 0.0, 0.0, 0.0, 0.0, 0.0, 0.0, 0.0, 0.0, 0.0, 0.0, 0.0, 0.0, 0.0, 0.0, 0.0, 0.0, 0.0, 0.0, 0.0, 0.0, 0.0, 0.0, 0.0, 0.0, 0.0, 0.0, 0.0, 0.0, 0.0, 0.0, 0.0, 0.0, 0.0, 0.0, 0.0, 0.0, 0.0, 0.0, 0.0, 0.0, 0.0, 0.0, 0.0, 0.0, 0.0, 0.0, 0.0, 0.0, 0.0, 0.0, 0.0, 0.0, 0.0, 0.0, 0.0, 0.0, 0.0, 0.0, 0.0, 0.0, 0.0, 0.0, 0.0, 0.0, 0.0, 0.0, 0.0, 0.0, 0.0, 0.0, 0.0, 0.0, 0.0, 0.0, 0.0, 0.0, 0.0, 0.0, 0.0, 0.0, 0.0, 0.0, 0.0, 0.0, 0.0, 0.0, 0.0, 0.0, 0.0, 0.0, 0.0, 0.0, 0.0, 0.0, 0.0, 0.0, 0.0, 0.0, 0.0, 0.0, 0.0, 0.0, 0.0, 0.0, 0.0, 0.0, 0.0, 0.0, 0.0, 0.0])
me_icosphere_042.materials.append(mat_7_tree)
me_icosphere_042.use_remesh_preserve_volume = False
me_icosphere_042.use_remesh_preserve_attributes = False
me_icosphere_042.use_mirror_vertex_groups = False
me_icosphere_042.update()

# ---- objects
ob_sun = bpy.data.objects.new('Sun', light_sun)
ob_7_tree = bpy.data.objects.new('_7_tree', me_icosphere_042)

# ---- transforms, parenting, visibility, modifiers, constraints
ob_sun.location = (5.426, 1.347, 2.433)
ob_sun.rotation_euler = (-0.5718, -0.0, 0.0)
ob_sun.scale = (0.06415, 0.06415, 0.06415)
ob_sun.lineart.crease_threshold = 0.0
ob_7_tree.location = (0.0, -0.02407, -0.01165)
ob_7_tree.rotation_euler = (-0.3344, 0.1153, 3.581)
ob_7_tree.scale = (0.2938, 0.2938, 0.4078)
ob_7_tree.show_name = True
ob_7_tree.lineart.crease_threshold = 0.0

# ---- collection membership
col_collection_1.objects.link(ob_sun)
col_collection_1.objects.link(ob_7_tree)

# ---- scene / render settings (as saved in the file)
scene.frame_start = 1; scene.frame_end = 250; scene.frame_set(1)
scene.render.engine = 'CYCLES'
scene.render.resolution_percentage = 50
scene.render.dither_intensity = 0.0
scene.cycles.use_denoising = False
scene.cycles.samples = 128
scene.cycles.sampling_pattern = 'TABULATED_SOBOL'
scene.cycles.use_adaptive_sampling = False
scene.cycles.use_light_tree = False
scene.cycles.blur_glossy = 0.0
scene.cycles.sample_clamp_indirect = 0.0
scene.view_settings.view_transform = 'Standard'
bpy.context.view_layer.update()

# ---- added for rendering (the .blend has no active camera): camera
cam_auto = bpy.data.cameras.new('AutoCamera')
cam_auto.lens = 50.0
cam_auto.sensor_width = 36.0
cam_auto.clip_end = 1000.0
ob_auto_camera = bpy.data.objects.new('AutoCamera', cam_auto)
scene.collection.objects.link(ob_auto_camera)
ob_auto_camera.location = (3.73873, -4.52371, 4.39114)
ob_auto_camera.rotation_euler = (1.09748, -7.21219e-08, 0.694738)
scene.camera = ob_auto_camera
bpy.context.view_layer.update()

